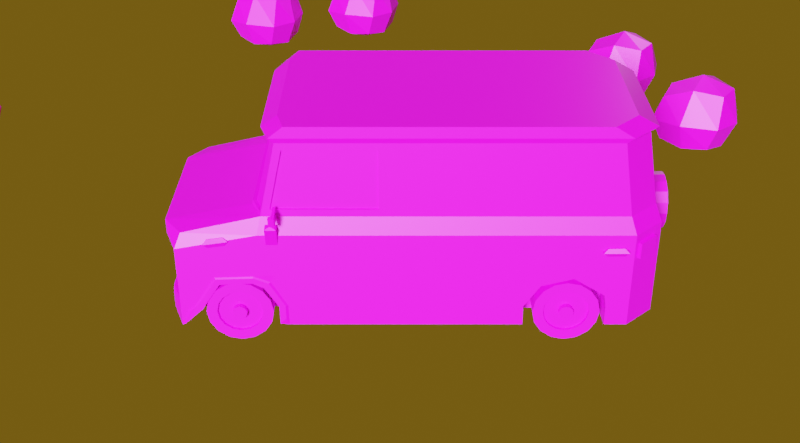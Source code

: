 # Source: onward.blend  (saved by Blender 2.82.7; exported with 4.5.12 LTS)
import bpy
from mathutils import Matrix  # noqa: F401  (used for matrix-valued properties, if any)

bpy.ops.wm.read_factory_settings(use_empty=True)
scene = bpy.context.scene
scene.name = 'Scene'

# ---- collections
col_collection = bpy.data.collections.new('Collection'); scene.collection.children.link(col_collection)
col_reference = bpy.data.collections.new('Reference'); scene.collection.children.link(col_reference)
col_reference.hide_render = True

# ---- images (referenced by path relative to the original .blend; pixels are not part of the script)
import os
ASSET_DIR = os.environ.get("B2B_ASSET_DIR", "")  # directory of the original .blend (textures are referenced by path, not embedded)
HERE = os.path.dirname(os.path.abspath(__file__))  # packed textures are extracted next to this script under _unpacked/

def load_image(name, relpath, width, height, colorspace="sRGB"):
    """Load a texture the original file referenced (path relative to the .blend, or extracted next to this script)."""
    p = next((c for c in (os.path.join(HERE, relpath), os.path.join(ASSET_DIR, relpath)) if relpath and os.path.exists(c)), "")
    if p:
        img = bpy.data.images.load(p, check_existing=True)
        img.name = name
    else:  # same state as the original file: an image datablock whose file is absent (Cycles renders it pink)
        img = bpy.data.images.new(name, width, height)
        img.source = "FILE"
        img.filepath = "//" + (relpath or name)
    img.colorspace_settings.name = colorspace
    return img
img_na16_4x4_png = load_image('na16-4x4.png', 'na16-4x4.png', 1024, 1024, 'sRGB')
img_ref_png = load_image('ref.png', 'ref.png', 1024, 1024, 'sRGB')

# ---- materials (node trees are filled in below, after node groups)
mat_material_van = bpy.data.materials.new('Material.Van')
mat_material_reference = bpy.data.materials.new('Material.Reference')

# ---- material node trees
mat_material_van.use_nodes = True; mat_material_van.node_tree.nodes.clear()
_N = mat_material_van.node_tree.nodes; _L = mat_material_van.node_tree.links
n0 = _N.new('ShaderNodeOutputMaterial'); n0.name = 'Material Output'; n0.location = (300, 300)
n1 = _N.new('ShaderNodeBsdfPrincipled'); n1.name = 'Principled BSDF'; n1.location = (10, 300)
n1.distribution = 'GGX'
n1.subsurface_method = 'BURLEY'
n1.inputs[3].default_value = 1.45
n1.inputs[27].default_value = (0.0, 0.0, 0.0, 1.0)
n1.inputs[28].default_value = 1.0
n2 = _N.new('ShaderNodeTexImage'); n2.name = 'Image Texture'; n2.location = (-412, 255)
n2.image = img_na16_4x4_png
_L.new(n1.outputs[0], n0.inputs[0])
_L.new(n2.outputs[0], n1.inputs[0])
n0.is_active_output = True
mat_material_reference.use_nodes = True; mat_material_reference.node_tree.nodes.clear()
_N = mat_material_reference.node_tree.nodes; _L = mat_material_reference.node_tree.links
n0 = _N.new('ShaderNodeOutputMaterial'); n0.name = 'Material Output'; n0.location = (300, 300)
n1 = _N.new('ShaderNodeBsdfPrincipled'); n1.name = 'Principled BSDF'; n1.location = (10, 300)
n1.distribution = 'GGX'
n1.subsurface_method = 'BURLEY'
n1.inputs[3].default_value = 1.45
n1.inputs[4].default_value = 0.2773
n1.inputs[27].default_value = (0.0, 0.0, 0.0, 1.0)
n1.inputs[28].default_value = 1.0
n2 = _N.new('ShaderNodeTexImage'); n2.name = 'Image Texture'; n2.location = (-472, 309)
n2.image = img_ref_png
_L.new(n1.outputs[0], n0.inputs[0])
_L.new(n2.outputs[0], n1.inputs[0])
n0.is_active_output = True

# ---- world
world_world = bpy.data.worlds.new('World'); scene.world = world_world
world_world.use_nodes = True; world_world.node_tree.nodes.clear()
_N = world_world.node_tree.nodes; _L = world_world.node_tree.links
n0 = _N.new('ShaderNodeOutputWorld'); n0.name = 'World Output'; n0.location = (300, 300)
n1 = _N.new('ShaderNodeBackground'); n1.name = 'Background'; n1.location = (10, 300)
n1.inputs[0].default_value = (0.1473, 0.08638, 0.006148, 1.0)
_L.new(n1.outputs[0], n0.inputs[0])
n0.is_active_output = True
world_world.color = (0.05088, 0.05088, 0.05088)
world_world.use_sun_shadow = False
world_world.sun_shadow_jitter_overblur = 0.0

# ---- cameras
cam_camera = bpy.data.cameras.new('Camera')
cam_camera.clip_end = 100.0
cam_camera.ortho_scale = 7.314

# ---- lights
light_light = bpy.data.lights.new('Light', 'SUN')
light_light.transmission_factor = 0.0
light_light.angle = 0.1993
light_light.shadow_soft_size = 0.1
light_light.shadow_cascade_max_distance = 1000.0
light_point = bpy.data.lights.new('Point', 'POINT')
light_point.transmission_factor = 0.0
light_point.energy = 500.0
light_point.shadow_soft_size = 0.25
light_point.shadow_maximum_resolution = 0.006
light_point.use_absolute_resolution = True

# ---- meshes
me_cube_001 = bpy.data.meshes.new('Cube.001')
me_cube_001.from_pydata([(1.6, 0.1098, -3.493), (1.441, -0.01571, -0.4585), (1.6, 5.559, -3.598), (1.5, 5.267, -0.3977), (0.0, 6.026, -3.598), (0.0, 5.699, -0.3977), (0.0, -0.4038, -3.598), (0.0, -0.1155, -0.3977), (1.5, 5.467, -1.648), (1.441, -0.2654, -1.587), (0.0, -0.4236, -1.648), (0.0, 5.921, -1.648), (1.6, 1.578, -3.493), (1.5, 1.571, -0.5205), (1.528, 0.1692, -0.1198), (0.0, 1.739, -3.598), (1.5, 1.571, -1.525), (1.6, -1.516, -3.333), (0.0, -1.823, -3.598), (1.5, -1.521, -1.936), (0.0, -1.823, -1.936), (1.6, 5.559, -1.932), (1.6, -0.32, -1.932), (0.0, 6.026, -1.932), (1.6, 1.682, -1.932), (0.0, -1.823, -2.178), (1.528, -0.0669, -0.309), (1.528, 5.377, -0.309), (0.0, 5.822, -0.309), (0.0, -0.2115, -0.309), (1.528, 1.67, -0.309), (1.6, 5.559, -3.255), (1.528, 5.076, -0.1198), (0.0, 5.488, -0.1198), (0.0, 0.05014, -0.1198), (1.528, 1.734, -0.1198), (0.0, 1.785, -0.1198), (1.6, 0.1074, -3.236), (0.0, 6.026, -3.255), (1.6, 1.682, -3.255), (0.0, -1.823, -3.305), (1.6, -1.62, -2.178), (1.081, 5.699, -0.3977), (1.081, -0.01726, -3.598), (1.169, 6.026, -3.598), (1.083, -0.1295, -0.4589), (1.078, -0.4098, -1.586), (1.081, 5.921, -1.648), (1.081, 1.739, -3.598), (1.081, -1.823, -3.598), (1.081, -1.823, -1.936), (1.081, -1.823, -2.178), (1.169, 6.026, -1.932), (1.101, 5.822, -0.309), (1.101, -0.2115, -0.309), (1.101, 5.488, -0.1198), (1.101, 0.05014, -0.1198), (1.101, 1.785, -0.1198), (1.169, 6.026, -3.255), (1.081, -1.823, -3.305), (1.081, -0.1155, -0.3977), (1.5, 0.1182, -0.5205), (0.0, -0.1305, -0.4586), (1.5, -0.1052, -1.525), (0.0, -0.4086, -1.587), (1.081, -0.4236, -1.648), (0.0, -0.07158, -0.4728), (0.0, -0.3496, -1.601), (1.072, -0.07053, -0.4731), (1.068, -0.3508, -1.601), (1.431, 0.04325, -0.4727), (1.43, -0.2064, -1.601), (1.5, 1.693, -0.3977), (1.5, 0.0197, -0.3977), (1.5, -0.2583, -1.648), (1.5, 1.693, -1.648), (1.464, 1.571, -0.5205), (1.464, 0.1182, -0.5205), (1.464, -0.1052, -1.525), (1.464, 1.571, -1.525), (1.164, -0.1297, -3.345), (1.604, -0.3008, -3.345), (1.164, -0.1709, -3.552), (1.604, -0.3289, -3.486), (1.164, -0.288, -3.727), (1.604, -0.4089, -3.606), (1.164, -0.4632, -3.844), (1.604, -0.5287, -3.686), (1.164, -0.6699, -3.885), (1.604, -0.6699, -3.714), (1.164, -0.8766, -3.844), (1.604, -0.8112, -3.686), (1.164, -1.052, -3.727), (1.604, -0.931, -3.606), (1.164, -1.169, -3.552), (1.604, -1.011, -3.486), (1.164, -1.21, -3.345), (1.604, -1.039, -3.345), (1.164, -1.169, -3.138), (1.604, -1.011, -3.204), (1.164, -1.052, -2.963), (1.604, -0.931, -3.084), (1.164, -0.8766, -2.846), (1.604, -0.8112, -3.004), (1.164, -0.6699, -2.805), (1.604, -0.6699, -2.976), (1.164, -0.4632, -2.846), (1.604, -0.5287, -3.004), (1.164, -0.288, -2.963), (1.604, -0.4089, -3.084), (1.164, -0.1709, -3.138), (1.604, -0.3289, -3.204), (1.604, -0.1709, -3.552), (1.604, -0.1297, -3.345), (1.604, -0.288, -3.727), (1.604, -0.4632, -3.844), (1.604, -0.6699, -3.885), (1.604, -0.8766, -3.844), (1.604, -1.052, -3.727), (1.604, -1.169, -3.552), (1.604, -1.21, -3.345), (1.604, -1.169, -3.138), (1.604, -1.052, -2.963), (1.604, -0.8766, -2.846), (1.604, -0.6699, -2.805), (1.604, -0.4632, -2.846), (1.604, -0.288, -2.963), (1.604, -0.1709, -3.138), (1.604, -0.3009, -3.498), (1.604, -0.2705, -3.345), (1.604, -0.3875, -3.628), (1.604, -0.5171, -3.714), (1.604, -0.6699, -3.745), (1.604, -0.8228, -3.714), (1.604, -0.9524, -3.628), (1.604, -1.039, -3.498), (1.604, -1.069, -3.345), (1.604, -1.039, -3.192), (1.604, -0.9524, -3.063), (1.604, -0.8228, -2.976), (1.604, -0.6699, -2.946), (1.604, -0.5171, -2.976), (1.604, -0.3875, -3.063), (1.604, -0.3009, -3.192), (1.552, -0.5624, -3.39), (1.552, -0.5535, -3.345), (1.552, -0.5876, -3.427), (1.552, -0.6254, -3.453), (1.552, -0.6699, -3.461), (1.552, -0.7145, -3.453), (1.552, -0.7522, -3.427), (1.552, -0.7775, -3.39), (1.552, -0.7863, -3.345), (1.552, -0.7775, -3.301), (1.552, -0.7522, -3.263), (1.552, -0.7145, -3.238), (1.552, -0.6699, -3.229), (1.552, -0.6254, -3.238), (1.552, -0.5876, -3.263), (1.552, -0.5624, -3.301), (1.552, -0.3289, -3.486), (1.552, -0.3008, -3.345), (1.552, -0.4089, -3.606), (1.552, -0.5287, -3.686), (1.552, -0.6699, -3.714), (1.552, -0.8112, -3.686), (1.552, -0.931, -3.606), (1.552, -1.011, -3.486), (1.552, -1.039, -3.345), (1.552, -1.011, -3.204), (1.552, -0.931, -3.084), (1.552, -0.8112, -3.004), (1.552, -0.6699, -2.976), (1.552, -0.5287, -3.004), (1.552, -0.4089, -3.084), (1.552, -0.3289, -3.204), (1.646, -0.5624, -3.39), (1.646, -0.5535, -3.345), (1.646, -0.5876, -3.427), (1.646, -0.6254, -3.453), (1.646, -0.6699, -3.461), (1.646, -0.7145, -3.453), (1.646, -0.7522, -3.427), (1.646, -0.7775, -3.39), (1.646, -0.7863, -3.345), (1.646, -0.7775, -3.301), (1.646, -0.7522, -3.263), (1.646, -0.7145, -3.238), (1.646, -0.6699, -3.229), (1.646, -0.6254, -3.238), (1.646, -0.5876, -3.263), (1.646, -0.5624, -3.301), (1.646, 4.67, -3.301), (1.646, 4.645, -3.263), (1.646, 4.607, -3.238), (1.646, 4.563, -3.229), (1.646, 4.518, -3.238), (1.646, 4.48, -3.263), (1.646, 4.455, -3.301), (1.646, 4.446, -3.345), (1.646, 4.455, -3.39), (1.646, 4.48, -3.427), (1.646, 4.518, -3.453), (1.646, 4.563, -3.461), (1.646, 4.607, -3.453), (1.646, 4.645, -3.427), (1.646, 4.679, -3.345), (1.646, 4.67, -3.39), (1.552, 4.904, -3.204), (1.552, 4.824, -3.084), (1.552, 4.704, -3.004), (1.552, 4.563, -2.976), (1.552, 4.421, -3.004), (1.552, 4.302, -3.084), (1.552, 4.222, -3.204), (1.552, 4.194, -3.345), (1.552, 4.222, -3.486), (1.552, 4.302, -3.606), (1.552, 4.421, -3.686), (1.552, 4.563, -3.714), (1.552, 4.704, -3.686), (1.552, 4.824, -3.606), (1.552, 4.932, -3.345), (1.552, 4.904, -3.486), (1.552, 4.67, -3.301), (1.552, 4.645, -3.263), (1.552, 4.607, -3.238), (1.552, 4.563, -3.229), (1.552, 4.518, -3.238), (1.552, 4.48, -3.263), (1.552, 4.455, -3.301), (1.552, 4.446, -3.345), (1.552, 4.455, -3.39), (1.552, 4.48, -3.427), (1.552, 4.518, -3.453), (1.552, 4.563, -3.461), (1.552, 4.607, -3.453), (1.552, 4.645, -3.427), (1.552, 4.679, -3.345), (1.552, 4.67, -3.39), (1.604, 4.932, -3.192), (1.604, 4.845, -3.063), (1.604, 4.716, -2.976), (1.604, 4.563, -2.946), (1.604, 4.41, -2.976), (1.604, 4.28, -3.063), (1.604, 4.194, -3.192), (1.604, 4.163, -3.345), (1.604, 4.194, -3.498), (1.604, 4.28, -3.628), (1.604, 4.41, -3.714), (1.604, 4.563, -3.745), (1.604, 4.716, -3.714), (1.604, 4.845, -3.628), (1.604, 4.962, -3.345), (1.604, 4.932, -3.498), (1.604, 5.062, -3.138), (1.604, 4.945, -2.963), (1.604, 4.769, -2.846), (1.604, 4.563, -2.805), (1.604, 4.356, -2.846), (1.604, 4.181, -2.963), (1.604, 4.064, -3.138), (1.604, 4.023, -3.345), (1.604, 4.064, -3.552), (1.604, 4.181, -3.727), (1.604, 4.356, -3.844), (1.604, 4.563, -3.885), (1.604, 4.769, -3.844), (1.604, 4.945, -3.727), (1.604, 5.103, -3.345), (1.604, 5.062, -3.552), (1.604, 4.904, -3.204), (1.164, 5.062, -3.138), (1.604, 4.824, -3.084), (1.164, 4.945, -2.963), (1.604, 4.704, -3.004), (1.164, 4.769, -2.846), (1.604, 4.563, -2.976), (1.164, 4.563, -2.805), (1.604, 4.421, -3.004), (1.164, 4.356, -2.846), (1.604, 4.302, -3.084), (1.164, 4.181, -2.963), (1.604, 4.222, -3.204), (1.164, 4.064, -3.138), (1.604, 4.194, -3.345), (1.164, 4.023, -3.345), (1.604, 4.222, -3.486), (1.164, 4.064, -3.552), (1.604, 4.302, -3.606), (1.164, 4.181, -3.727), (1.604, 4.421, -3.686), (1.164, 4.356, -3.844), (1.604, 4.563, -3.714), (1.164, 4.563, -3.885), (1.604, 4.704, -3.686), (1.164, 4.769, -3.844), (1.604, 4.824, -3.606), (1.164, 4.945, -3.727), (1.604, 4.904, -3.486), (1.164, 5.062, -3.552), (1.604, 4.932, -3.345), (1.164, 5.103, -3.345), (1.601, -1.302, -3.3), (1.6, -0.09465, -2.661), (1.6, -1.038, -2.703), (1.6, 5.192, -3.598), (1.078, 0.002945, -3.255), (1.081, -1.62, -3.598), (1.078, -1.334, -3.293), (1.078, -0.2359, -2.724), (1.078, -0.9502, -2.753), (1.6, 5.191, -3.255), (1.6, 4.653, -2.73), (1.6, 5.157, -3.042), (1.6, 3.874, -3.598), (1.6, 3.87, -3.255), (1.6, 4.133, -2.867), (1.151, 5.172, -3.598), (1.123, 3.794, -3.598), (1.093, 5.191, -3.255), (1.093, 4.653, -2.73), (1.093, 5.157, -3.042), (1.093, 3.87, -3.255), (1.093, 4.133, -2.867), (1.6, 0.002945, -3.255), (1.6, 0.1144, -3.598), (1.6, 1.682, -3.598), (1.6, 1.682, -3.255), (1.6, -1.62, -3.305), (1.6, -1.62, -3.598), (1.6, 1.682, -1.932), (1.6, -0.32, -1.932), (1.6, -1.62, -2.178), (1.6, -0.2392, -2.873), (1.599, -1.394, -3.248), (1.6, -0.9845, -2.808), (1.6, -0.4307, -2.781), (1.6, -0.4172, -2.682), (1.596, -0.1524, -2.79), (1.624, -0.02945, -3.571), (1.624, -0.0325, -3.247), (1.624, -0.2611, -2.887), (1.625, -1.265, -3.29), (1.624, -0.965, -2.826), (1.624, -0.442, -2.8), (1.624, -1.565, -3.571), (1.624, 0.06614, -3.23), (1.624, 0.06842, -3.472), (1.623, -1.351, -3.241), (1.624, -1.015, -2.726), (1.624, -1.466, -3.321), (1.621, -0.1791, -2.808), (1.624, -0.4292, -2.707), (1.504, -1.089, -2.166), (1.481, -1.109, -2.031), (1.503, -0.8289, -2.128), (1.481, -0.8486, -1.993), (1.613, -1.091, -2.148), (1.59, -1.111, -2.013), (1.612, -0.8312, -2.11), (1.59, -0.8509, -1.975), (1.493, -1.192, -2.112), (1.492, -0.7453, -2.046), (1.641, -0.7708, -2.026), (1.642, -1.173, -2.084), (1.527, 5.138, -2.291), (1.523, 5.135, -2.153), (1.534, 5.401, -2.285), (1.531, 5.398, -2.147), (1.637, 5.135, -2.288), (1.634, 5.132, -2.15), (1.644, 5.398, -2.283), (1.641, 5.395, -2.144), (1.523, 5.042, -2.224), (1.535, 5.494, -2.214), (1.685, 5.467, -2.211), (1.674, 5.061, -2.22), (1.044, 5.677, -2.363), (1.044, 5.677, -2.092), (1.328, 5.941, -2.363), (1.328, 5.941, -2.092), (1.308, 5.393, -2.363), (1.308, 5.393, -2.092), (1.592, 5.657, -2.363), (1.592, 5.657, -2.092), (1.509, -1.62, -2.266), (0.0, -1.823, -2.178), (1.509, -1.62, -3.218), (0.0, -1.823, -3.305), (0.0, -1.823, -2.266), (0.0, -1.6, -2.266), (0.0, -1.823, -3.218), (0.0, -1.6, -3.218), (1.509, -1.414, -2.266), (1.509, -1.414, -3.218), (1.081, -1.823, -2.178), (1.081, -1.823, -3.305), (1.017, -1.823, -2.266), (1.017, -1.823, -3.218), (1.017, -1.6, -2.266), (1.017, -1.6, -3.218), (1.6, -1.62, -3.305), (1.6, -1.62, -2.178), (1.6, -1.62, -2.492), (1.6, -1.62, -2.629), (1.6, -1.62, -2.923), (1.6, -1.62, -3.061), (1.509, -1.62, -2.545), (1.509, -1.62, -2.647), (1.509, -1.62, -2.906), (1.509, -1.62, -3.008), (0.0, -1.6, -2.545), (0.0, -1.6, -2.647), (0.0, -1.6, -2.906), (0.0, -1.6, -3.008), (1.509, -1.414, -2.545), (1.509, -1.414, -2.647), (1.509, -1.414, -2.906), (1.509, -1.414, -3.008), (1.017, -1.6, -2.545), (1.017, -1.6, -2.647), (1.017, -1.6, -2.906), (1.017, -1.6, -3.008), (1.501, -1.61, -2.292), (1.501, -1.61, -2.595), (0.0, -1.742, -2.546), (1.501, -1.61, -2.861), (1.066, -1.664, -2.596), (0.0, -1.742, -2.648), (0.9561, -1.742, -2.546), (0.9561, -1.742, -2.648), (1.448, -1.498, -2.887), (1.44, -1.582, -2.862), (1.448, -1.498, -2.267), (1.44, -1.582, -2.293), (1.005, -1.684, -2.597), (0.0, -1.728, -2.906), (0.0, -1.728, -3.008), (1.033, -1.728, -2.906), (1.033, -1.728, -3.008), (1.417, -0.1863, -2.078), (1.569, -0.1863, -1.76), (1.417, -0.002717, -2.078), (1.569, -0.002717, -1.76), (1.599, -0.1863, -2.105), (1.702, -0.1863, -1.787), (1.599, -0.002717, -2.105), (1.702, -0.002717, -1.787), (1.619, -0.125, -1.738), (1.619, -0.06393, -1.738), (1.664, -0.06393, -1.747), (1.664, -0.125, -1.747), (1.652, -0.125, -1.576), (1.652, -0.06393, -1.576), (1.696, -0.06393, -1.585), (1.696, -0.125, -1.585), (1.657, -0.06393, -1.551), (1.702, -0.06393, -1.56), (1.517, -0.05445, -1.622), (1.803, -0.05445, -1.679), (1.551, -0.05445, -1.457), (1.836, -0.05445, -1.514), (1.524, -0.008745, -1.614), (1.799, -0.008745, -1.669), (1.554, -0.008745, -1.467), (1.829, -0.008745, -1.523), (1.507, -0.008745, -1.625), (1.811, -0.008745, -1.686), (1.543, -0.008745, -1.45), (1.846, -0.008745, -1.511), (1.524, -0.03799, -1.614), (1.799, -0.03799, -1.669), (1.554, -0.03799, -1.467), (1.829, -0.03799, -1.523)], [], [(47, 42, 3, 8), (13, 61, 77, 76), (48, 328, 327, 43), (72, 3, 27, 30), (45, 62, 66, 68), (333, 74, 19, 334), (332, 75, 74, 333), (52, 47, 8, 21), (21, 8, 75, 332), (42, 5, 28, 53), (44, 2, 307, 319), (8, 3, 72, 75), (51, 50, 20, 25), (65, 10, 20, 50), (314, 318, 325, 322), (58, 52, 21, 31), (39, 24, 22, 305, 37), (54, 26, 14, 56), (30, 27, 32, 35), (60, 73, 26, 54), (73, 72, 30, 26), (57, 36, 34, 56), (55, 33, 36, 57), (53, 28, 33, 55), (26, 30, 35, 14), (12, 39, 37, 0), (44, 58, 31, 2), (2, 31, 313, 307), (49, 59, 40, 18), (331, 330, 59, 49), (4, 38, 58, 44), (27, 53, 55, 32), (32, 55, 57, 35), (35, 57, 56, 14), (7, 60, 54, 29), (29, 54, 56, 34), (38, 23, 52, 58), (74, 65, 50, 19), (6, 43, 309, 18), (334, 19, 50, 51), (4, 44, 319, 320, 48, 15), (3, 42, 53, 27), (23, 11, 47, 52), (64, 46, 69, 67), (15, 48, 43, 6), (11, 5, 42, 47), (62, 45, 60, 7), (1, 9, 74, 73), (46, 64, 10, 65), (45, 1, 73, 60), (9, 46, 65, 74), (69, 68, 66, 67), (71, 70, 68, 69), (1, 45, 68, 70), (9, 1, 70, 71), (46, 9, 71, 69), (61, 13, 72, 73), (63, 61, 73, 74), (16, 63, 74, 75), (13, 16, 75, 72), (79, 76, 77, 78), (16, 13, 76, 79), (61, 63, 78, 77), (63, 16, 79, 78), (80, 113, 112, 82), (82, 112, 114, 84), (84, 114, 115, 86), (86, 115, 116, 88), (88, 116, 117, 90), (90, 117, 118, 92), (92, 118, 119, 94), (94, 119, 120, 96), (96, 120, 121, 98), (98, 121, 122, 100), (100, 122, 123, 102), (102, 123, 124, 104), (104, 124, 125, 106), (106, 125, 126, 108), (111, 109, 174, 175), (108, 126, 127, 110), (110, 127, 113, 80), (80, 82, 84, 86, 88, 90, 92, 94, 96, 98, 100, 102, 104, 106, 108, 110), (129, 128, 112, 113), (128, 130, 114, 112), (130, 131, 115, 114), (131, 132, 116, 115), (132, 133, 117, 116), (133, 134, 118, 117), (134, 135, 119, 118), (135, 136, 120, 119), (136, 137, 121, 120), (137, 138, 122, 121), (138, 139, 123, 122), (139, 140, 124, 123), (140, 141, 125, 124), (141, 142, 126, 125), (142, 143, 127, 126), (143, 129, 113, 127), (81, 83, 128, 129), (83, 85, 130, 128), (85, 87, 131, 130), (87, 89, 132, 131), (89, 91, 133, 132), (91, 93, 134, 133), (93, 95, 135, 134), (95, 97, 136, 135), (97, 99, 137, 136), (99, 101, 138, 137), (101, 103, 139, 138), (103, 105, 140, 139), (105, 107, 141, 140), (107, 109, 142, 141), (109, 111, 143, 142), (111, 81, 129, 143), (154, 153, 185, 186), (97, 95, 167, 168), (83, 81, 161, 160), (81, 111, 175, 161), (99, 97, 168, 169), (85, 83, 160, 162), (101, 99, 169, 170), (87, 85, 162, 163), (103, 101, 170, 171), (89, 87, 163, 164), (105, 103, 171, 172), (91, 89, 164, 165), (107, 105, 172, 173), (93, 91, 165, 166), (109, 107, 173, 174), (95, 93, 166, 167), (145, 144, 160, 161), (144, 146, 162, 160), (146, 147, 163, 162), (147, 148, 164, 163), (148, 149, 165, 164), (149, 150, 166, 165), (150, 151, 167, 166), (151, 152, 168, 167), (152, 153, 169, 168), (153, 154, 170, 169), (154, 155, 171, 170), (155, 156, 172, 171), (156, 157, 173, 172), (157, 158, 174, 173), (158, 159, 175, 174), (159, 145, 161, 175), (176, 177, 191, 190, 189, 188, 187, 186, 185, 184, 183, 182, 181, 180, 179, 178), (147, 146, 178, 179), (155, 154, 186, 187), (148, 147, 179, 180), (156, 155, 187, 188), (149, 148, 180, 181), (157, 156, 188, 189), (150, 149, 181, 182), (158, 157, 189, 190), (151, 150, 182, 183), (159, 158, 190, 191), (152, 151, 183, 184), (144, 145, 177, 176), (145, 159, 191, 177), (153, 152, 184, 185), (146, 144, 176, 178), (237, 239, 207, 205), (230, 231, 199, 198), (238, 224, 192, 206), (239, 238, 206, 207), (231, 232, 200, 199), (224, 225, 193, 192), (232, 233, 201, 200), (225, 226, 194, 193), (233, 234, 202, 201), (226, 227, 195, 194), (234, 235, 203, 202), (227, 228, 196, 195), (235, 236, 204, 203), (228, 229, 197, 196), (236, 237, 205, 204), (207, 206, 192, 193, 194, 195, 196, 197, 198, 199, 200, 201, 202, 203, 204, 205), (224, 238, 222, 208), (225, 224, 208, 209), (226, 225, 209, 210), (227, 226, 210, 211), (228, 227, 211, 212), (229, 228, 212, 213), (230, 229, 213, 214), (231, 230, 214, 215), (232, 231, 215, 216), (233, 232, 216, 217), (234, 233, 217, 218), (235, 234, 218, 219), (236, 235, 219, 220), (237, 236, 220, 221), (239, 237, 221, 223), (238, 239, 223, 222), (288, 290, 217, 216), (274, 276, 210, 209), (290, 292, 218, 217), (276, 278, 211, 210), (292, 294, 219, 218), (278, 280, 212, 211), (294, 296, 220, 219), (280, 282, 213, 212), (296, 298, 221, 220), (282, 284, 214, 213), (298, 300, 223, 221), (284, 286, 215, 214), (302, 272, 208, 222), (300, 302, 222, 223), (286, 288, 216, 215), (229, 230, 198, 197), (272, 302, 254, 240), (274, 272, 240, 241), (276, 274, 241, 242), (278, 276, 242, 243), (280, 278, 243, 244), (282, 280, 244, 245), (284, 282, 245, 246), (286, 284, 246, 247), (288, 286, 247, 248), (290, 288, 248, 249), (292, 290, 249, 250), (294, 292, 250, 251), (296, 294, 251, 252), (298, 296, 252, 253), (300, 298, 253, 255), (302, 300, 255, 254), (240, 254, 270, 256), (241, 240, 256, 257), (242, 241, 257, 258), (243, 242, 258, 259), (244, 243, 259, 260), (245, 244, 260, 261), (246, 245, 261, 262), (247, 246, 262, 263), (248, 247, 263, 264), (249, 248, 264, 265), (250, 249, 265, 266), (251, 250, 266, 267), (252, 251, 267, 268), (253, 252, 268, 269), (255, 253, 269, 271), (254, 255, 271, 270), (303, 301, 299, 297, 295, 293, 291, 289, 287, 285, 283, 281, 279, 277, 275, 273), (273, 256, 270, 303), (275, 257, 256, 273), (272, 274, 209, 208), (277, 258, 257, 275), (279, 259, 258, 277), (281, 260, 259, 279), (283, 261, 260, 281), (285, 262, 261, 283), (287, 263, 262, 285), (289, 264, 263, 287), (291, 265, 264, 289), (293, 266, 265, 291), (295, 267, 266, 293), (297, 268, 267, 295), (299, 269, 268, 297), (301, 271, 269, 299), (303, 270, 271, 301), (336, 41, 17), (49, 309, 331), (18, 309, 49), (311, 312, 310, 308), (310, 309, 43, 308), (315, 21, 314), (31, 21, 315, 313), (318, 317, 324, 325), (317, 318, 314, 21, 332, 329), (316, 317, 329, 328), (315, 314, 322, 323), (320, 316, 328, 48), (313, 315, 323, 321), (317, 316, 320, 324), (313, 321, 319, 307), (321, 323, 322, 325, 324), (320, 319, 321, 324), (37, 340, 353, 348), (12, 0, 327, 328), (17, 330, 331), (339, 306, 351, 354), (328, 329, 39, 12), (306, 336, 350, 351), (337, 338, 346, 345), (17, 331, 347, 352), (330, 17, 41, 334), (41, 336, 306), (333, 334, 41, 306, 339, 305, 22), (0, 37, 348, 349), (305, 339, 340), (37, 305, 340), (349, 348, 342, 341), (343, 342, 348, 353), (351, 350, 344, 345), (354, 351, 345, 346), (350, 352, 347, 344), (353, 354, 346, 343), (304, 337, 345, 344), (338, 335, 343, 346), (336, 17, 352, 350), (340, 339, 354, 353), (331, 304, 344, 347), (327, 0, 349, 341), (326, 327, 341, 342), (335, 326, 342, 343), (308, 311, 343, 342), (43, 308, 342, 341), (43, 341, 327), (311, 346, 343), (312, 311, 346, 345), (310, 312, 345, 344), (310, 344, 347, 309), (309, 347, 331), (364, 358, 362, 365), (365, 362, 360, 366), (366, 360, 356, 363), (357, 361, 359, 355), (362, 358, 356, 360), (359, 366, 363, 355), (361, 365, 366, 359), (357, 364, 365, 361), (376, 370, 374, 377), (377, 374, 372, 378), (378, 372, 368, 375), (369, 373, 371, 367), (374, 370, 368, 372), (371, 378, 375, 367), (373, 377, 378, 371), (369, 376, 377, 373), (379, 380, 382, 381), (381, 382, 386, 385), (385, 386, 384, 383), (383, 384, 380, 379), (381, 385, 383, 379), (386, 382, 380, 384), (400, 389, 396, 402), (399, 387, 404, 397), (412, 389, 403, 408), (421, 401, 392, 413), (400, 393, 390, 398), (409, 387, 395, 417), (399, 391, 392, 401), (387, 399, 401, 395), (389, 400, 398, 403), (421, 413, 427, 431), (391, 399, 397, 388), (393, 400, 402, 394), (396, 420, 424, 402), (416, 424, 441, 439), (401, 421, 395), (418, 417, 426), (389, 412, 420, 396), (412, 411, 440, 441), (411, 410, 418, 419), (410, 409, 417, 418), (402, 424, 416, 394), (419, 423, 440, 411), (423, 422, 414, 415), (429, 425, 436, 437), (387, 409, 405, 404), (409, 410, 406, 405), (410, 411, 407, 406), (411, 412, 408, 407), (423, 419, 422), (422, 419, 433, 432), (426, 425, 429), (435, 431, 437, 436), (428, 426, 429), (419, 418, 426, 428), (417, 395, 425, 426), (414, 422, 432, 430), (432, 431, 427, 430), (432, 433, 434, 437), (431, 432, 437), (428, 429, 437, 434), (425, 395, 435, 436), (395, 421, 431, 435), (419, 428, 434, 433), (441, 440, 438, 439), (420, 419, 411, 412), (424, 420, 412, 441), (423, 415, 438, 440), (453, 452, 456, 457), (444, 445, 449, 448), (448, 449, 447, 446), (446, 447, 443, 442), (444, 448, 446, 442), (449, 445, 451, 452), (447, 449, 452, 453), (445, 443, 450, 451), (443, 447, 453, 450), (456, 459, 457), (451, 450, 454, 455), (450, 453, 457, 454), (452, 451, 455, 456), (457, 459, 458, 454), (458, 459, 463, 462), (455, 454, 458), (460, 462, 470, 468), (456, 455, 460, 461), (459, 456, 461, 463), (455, 458, 462, 460), (466, 467, 475, 474), (461, 460, 468, 469), (463, 461, 469, 471), (462, 463, 471, 470), (464, 465, 469, 468), (467, 466, 470, 471), (466, 464, 468, 470), (465, 467, 471, 469), (473, 472, 474, 475), (464, 466, 474, 472), (465, 464, 472, 473), (467, 465, 473, 475)])
_uv = me_cube_001.uv_layers.new(name='UVMap')
_uv.uv.foreach_set('vector', [0.3378, 0.8535, 0.3379, 0.8535, 0.3379, 0.8536, 0.3378, 0.8536, 0.3378, 0.8535, 0.3379, 0.8535, 0.3379, 0.8536, 0.3378, 0.8536, 0.3378, 0.8535, 0.3379, 0.8535, 0.3379, 0.8536, 0.3378, 0.8536, 0.3378, 0.8535, 0.3379, 0.8535, 0.3379, 0.8536, 0.3378, 0.8536, 0.3378, 0.8535, 0.3379, 0.8535, 0.3379, 0.8536, 0.3378, 0.8536, 0.3378, 0.8535, 0.3379, 0.8535, 0.3379, 0.8536, 0.3378, 0.8536, 0.3378, 0.8535, 0.3379, 0.8535, 0.3379, 0.8536, 0.3378, 0.8536, 0.3378, 0.8535, 0.3379, 0.8535, 0.3379, 0.8536, 0.3378, 0.8536, 0.3378, 0.8535, 0.3379, 0.8535, 0.3379, 0.8536, 0.3378, 0.8536, 0.3378, 0.8535, 0.3379, 0.8535, 0.3379, 0.8536, 0.3378, 0.8536, 0.3378, 0.8535, 0.3379, 0.8535, 0.3379, 0.8536, 0.3378, 0.8536, 0.3378, 0.8535, 0.3379, 0.8535, 0.3379, 0.8536, 0.3378, 0.8536, 0.3378, 0.8535, 0.3379, 0.8535, 0.3379, 0.8536, 0.3378, 0.8536, 0.3378, 0.8535, 0.3379, 0.8535, 0.3379, 0.8536, 0.3378, 0.8536, 0.3378, 0.8535, 0.3379, 0.8535, 0.3379, 0.8536, 0.3378, 0.8536, 0.3378, 0.8535, 0.3379, 0.8535, 0.3379, 0.8536, 0.3378, 0.8536, 0.3379, 0.8536, 0.3379, 0.8535, 0.3379, 0.8535, 0.3379, 0.8535, 0.3378, 0.8535, 0.3378, 0.8535, 0.3379, 0.8535, 0.3379, 0.8536, 0.3378, 0.8536, 0.3378, 0.8535, 0.3379, 0.8535, 0.3379, 0.8536, 0.3378, 0.8536, 0.3378, 0.8535, 0.3379, 0.8535, 0.3379, 0.8536, 0.3378, 0.8536, 0.3378, 0.8535, 0.3379, 0.8535, 0.3379, 0.8536, 0.3378, 0.8536, 0.3378, 0.8535, 0.3379, 0.8535, 0.3379, 0.8536, 0.3378, 0.8536, 0.3378, 0.8535, 0.3379, 0.8535, 0.3379, 0.8536, 0.3378, 0.8536, 0.3378, 0.8535, 0.3379, 0.8535, 0.3379, 0.8536, 0.3378, 0.8536, 0.3378, 0.8535, 0.3379, 0.8535, 0.3379, 0.8536, 0.3378, 0.8536, 0.3378, 0.8535, 0.3379, 0.8535, 0.3379, 0.8536, 0.3378, 0.8536, 0.3378, 0.8535, 0.3379, 0.8535, 0.3379, 0.8536, 0.3378, 0.8536, 0.3378, 0.8535, 0.3379, 0.8535, 0.3379, 0.8536, 0.3378, 0.8536, 0.3378, 0.8535, 0.3379, 0.8535, 0.3379, 0.8536, 0.3378, 0.8536, 0.3378, 0.8535, 0.3379, 0.8535, 0.3379, 0.8536, 0.3378, 0.8536, 0.3378, 0.8535, 0.3379, 0.8535, 0.3379, 0.8536, 0.3378, 0.8536, 0.3378, 0.8535, 0.3379, 0.8535, 0.3379, 0.8536, 0.3378, 0.8536, 0.3378, 0.8535, 0.3379, 0.8535, 0.3379, 0.8536, 0.3378, 0.8536, 0.3378, 0.8535, 0.3379, 0.8535, 0.3379, 0.8536, 0.3378, 0.8536, 0.3378, 0.8535, 0.3379, 0.8535, 0.3379, 0.8536, 0.3378, 0.8536, 0.3378, 0.8535, 0.3379, 0.8535, 0.3379, 0.8536, 0.3378, 0.8536, 0.3378, 0.8535, 0.3379, 0.8535, 0.3379, 0.8536, 0.3378, 0.8536, 0.3378, 0.8535, 0.3379, 0.8535, 0.3379, 0.8536, 0.3378, 0.8536, 0.3378, 0.8535, 0.3379, 0.8535, 0.3379, 0.8536, 0.3378, 0.8536, 0.3378, 0.8535, 0.3379, 0.8535, 0.3379, 0.8536, 0.3378, 0.8536, 0.3379, 0.8536, 0.3379, 0.8535, 0.3379, 0.8535, 0.3379, 0.8535, 0.3378, 0.8535, 0.3378, 0.8535, 0.3378, 0.8535, 0.3379, 0.8535, 0.3379, 0.8536, 0.3378, 0.8536, 0.3378, 0.8535, 0.3379, 0.8535, 0.3379, 0.8536, 0.3378, 0.8536, 0.3378, 0.8535, 0.3379, 0.8535, 0.3379, 0.8536, 0.3378, 0.8536, 0.3378, 0.8535, 0.3379, 0.8535, 0.3379, 0.8536, 0.3378, 0.8536, 0.3378, 0.8535, 0.3379, 0.8535, 0.3379, 0.8536, 0.3378, 0.8536, 0.3378, 0.8535, 0.3379, 0.8535, 0.3379, 0.8536, 0.3378, 0.8536, 0.3378, 0.8535, 0.3379, 0.8535, 0.3379, 0.8536, 0.3378, 0.8536, 0.3378, 0.8535, 0.3379, 0.8535, 0.3379, 0.8536, 0.3378, 0.8536, 0.3378, 0.8535, 0.3379, 0.8535, 0.3379, 0.8536, 0.3378, 0.8536, 0.3378, 0.8535, 0.3379, 0.8535, 0.3379, 0.8536, 0.3378, 0.8536, 0.1464, 0.1035, 0.1465, 0.1035, 0.1465, 0.1036, 0.1464, 0.1036, 0.1464, 0.1035, 0.1465, 0.1035, 0.1465, 0.1036, 0.1464, 0.1036, 0.3378, 0.8535, 0.3379, 0.8535, 0.3379, 0.8536, 0.3378, 0.8536, 0.3378, 0.8535, 0.3379, 0.8535, 0.3379, 0.8536, 0.3378, 0.8536, 0.3378, 0.8535, 0.3379, 0.8535, 0.3379, 0.8536, 0.3378, 0.8536, 0.3378, 0.8535, 0.3379, 0.8535, 0.3379, 0.8536, 0.3378, 0.8536, 0.3378, 0.8535, 0.3379, 0.8535, 0.3379, 0.8536, 0.3378, 0.8536, 0.3378, 0.8535, 0.3379, 0.8535, 0.3379, 0.8536, 0.3378, 0.8536, 0.3378, 0.8535, 0.3379, 0.8535, 0.3379, 0.8536, 0.3378, 0.8536, 0.1464, 0.1035, 0.1465, 0.1035, 0.1465, 0.1036, 0.1464, 0.1036, 0.3378, 0.8535, 0.3379, 0.8535, 0.3379, 0.8536, 0.3378, 0.8536, 0.3378, 0.8535, 0.3379, 0.8535, 0.3379, 0.8536, 0.3378, 0.8536, 0.3378, 0.8535, 0.3379, 0.8535, 0.3379, 0.8536, 0.3378, 0.8536, 0.9531, 0.08784, 0.9532, 0.08784, 0.9532, 0.08794, 0.9531, 0.08794, 0.9531, 0.08784, 0.9532, 0.08784, 0.9532, 0.08794, 0.9531, 0.08794, 0.9531, 0.08784, 0.9532, 0.08784, 0.9532, 0.08794, 0.9531, 0.08794, 0.9531, 0.08784, 0.9532, 0.08784, 0.9532, 0.08794, 0.9531, 0.08794, 0.9531, 0.08784, 0.9532, 0.08784, 0.9532, 0.08794, 0.9531, 0.08794, 0.9531, 0.08784, 0.9532, 0.08784, 0.9532, 0.08794, 0.9531, 0.08794, 0.9531, 0.08784, 0.9532, 0.08784, 0.9532, 0.08794, 0.9531, 0.08794, 0.9531, 0.08784, 0.9532, 0.08784, 0.9532, 0.08794, 0.9531, 0.08794, 0.9531, 0.08784, 0.9532, 0.08784, 0.9532, 0.08794, 0.9531, 0.08794, 0.9531, 0.08784, 0.9532, 0.08784, 0.9532, 0.08794, 0.9531, 0.08794, 0.9531, 0.08784, 0.9532, 0.08784, 0.9532, 0.08794, 0.9531, 0.08794, 0.9531, 0.08784, 0.9532, 0.08784, 0.9532, 0.08794, 0.9531, 0.08794, 0.9531, 0.08784, 0.9532, 0.08784, 0.9532, 0.08794, 0.9531, 0.08794, 0.9531, 0.08784, 0.9532, 0.08784, 0.9532, 0.08794, 0.9531, 0.08794, 0.9531, 0.08784, 0.9532, 0.08784, 0.9532, 0.08794, 0.9531, 0.08794, 0.9531, 0.08784, 0.9532, 0.08784, 0.9532, 0.08794, 0.9531, 0.08794, 0.9531, 0.08784, 0.9532, 0.08784, 0.9532, 0.08794, 0.9531, 0.08794, 0.9531, 0.08794, 0.9531, 0.08794, 0.9532, 0.08793, 0.9532, 0.08791, 0.9532, 0.08789, 0.9532, 0.08787, 0.9532, 0.08786, 0.9531, 0.08784, 0.9531, 0.08784, 0.9531, 0.08784, 0.9531, 0.08786, 0.9531, 0.08787, 0.9531, 0.08789, 0.9531, 0.08791, 0.9531, 0.08793, 0.9531, 0.08794, 0.9531, 0.08784, 0.9532, 0.08784, 0.9532, 0.08794, 0.9531, 0.08794, 0.9531, 0.08784, 0.9532, 0.08784, 0.9532, 0.08794, 0.9531, 0.08794, 0.9531, 0.08784, 0.9532, 0.08784, 0.9532, 0.08794, 0.9531, 0.08794, 0.9531, 0.08784, 0.9532, 0.08784, 0.9532, 0.08794, 0.9531, 0.08794, 0.9531, 0.08784, 0.9532, 0.08784, 0.9532, 0.08794, 0.9531, 0.08794, 0.9531, 0.08784, 0.9532, 0.08784, 0.9532, 0.08794, 0.9531, 0.08794, 0.9531, 0.08784, 0.9532, 0.08784, 0.9532, 0.08794, 0.9531, 0.08794, 0.9531, 0.08784, 0.9532, 0.08784, 0.9532, 0.08794, 0.9531, 0.08794, 0.9531, 0.08784, 0.9532, 0.08784, 0.9532, 0.08794, 0.9531, 0.08794, 0.9531, 0.08784, 0.9532, 0.08784, 0.9532, 0.08794, 0.9531, 0.08794, 0.9531, 0.08784, 0.9532, 0.08784, 0.9532, 0.08794, 0.9531, 0.08794, 0.9531, 0.08784, 0.9532, 0.08784, 0.9532, 0.08794, 0.9531, 0.08794, 0.9531, 0.08784, 0.9532, 0.08784, 0.9532, 0.08794, 0.9531, 0.08794, 0.9531, 0.08784, 0.9532, 0.08784, 0.9532, 0.08794, 0.9531, 0.08794, 0.9531, 0.08784, 0.9532, 0.08784, 0.9532, 0.08794, 0.9531, 0.08794, 0.9531, 0.08784, 0.9532, 0.08784, 0.9532, 0.08794, 0.9531, 0.08794, 0.4238, 0.5546, 0.4239, 0.5546, 0.4239, 0.5547, 0.4238, 0.5547, 0.4238, 0.5546, 0.4239, 0.5546, 0.4239, 0.5547, 0.4238, 0.5547, 0.4238, 0.5546, 0.4239, 0.5546, 0.4239, 0.5547, 0.4238, 0.5547, 0.4238, 0.5546, 0.4239, 0.5546, 0.4239, 0.5547, 0.4238, 0.5547, 0.4238, 0.5546, 0.4239, 0.5546, 0.4239, 0.5547, 0.4238, 0.5547, 0.4238, 0.5546, 0.4239, 0.5546, 0.4239, 0.5547, 0.4238, 0.5547, 0.4238, 0.5546, 0.4239, 0.5546, 0.4239, 0.5547, 0.4238, 0.5547, 0.4238, 0.5546, 0.4239, 0.5546, 0.4239, 0.5547, 0.4238, 0.5547, 0.4238, 0.5546, 0.4239, 0.5546, 0.4239, 0.5547, 0.4238, 0.5547, 0.4238, 0.5546, 0.4239, 0.5546, 0.4239, 0.5547, 0.4238, 0.5547, 0.4238, 0.5546, 0.4239, 0.5546, 0.4239, 0.5547, 0.4238, 0.5547, 0.4238, 0.5546, 0.4239, 0.5546, 0.4239, 0.5547, 0.4238, 0.5547, 0.4238, 0.5546, 0.4239, 0.5546, 0.4239, 0.5547, 0.4238, 0.5547, 0.4238, 0.5546, 0.4239, 0.5546, 0.4239, 0.5547, 0.4238, 0.5547, 0.4238, 0.5546, 0.4239, 0.5546, 0.4239, 0.5547, 0.4238, 0.5547, 0.4238, 0.5546, 0.4239, 0.5546, 0.4239, 0.5547, 0.4238, 0.5547, 0.3272, 0.1738, 0.3272, 0.1738, 0.3272, 0.1738, 0.3272, 0.1738, 0.9531, 0.08784, 0.9532, 0.08784, 0.9532, 0.08794, 0.9531, 0.08794, 0.9531, 0.08784, 0.9532, 0.08784, 0.9532, 0.08794, 0.9531, 0.08794, 0.9531, 0.08784, 0.9532, 0.08784, 0.9532, 0.08794, 0.9531, 0.08794, 0.9531, 0.08784, 0.9532, 0.08784, 0.9532, 0.08794, 0.9531, 0.08794, 0.9531, 0.08784, 0.9532, 0.08784, 0.9532, 0.08794, 0.9531, 0.08794, 0.9531, 0.08784, 0.9532, 0.08784, 0.9532, 0.08794, 0.9531, 0.08794, 0.9531, 0.08784, 0.9532, 0.08784, 0.9532, 0.08794, 0.9531, 0.08794, 0.9531, 0.08784, 0.9532, 0.08784, 0.9532, 0.08794, 0.9531, 0.08794, 0.9531, 0.08784, 0.9532, 0.08784, 0.9532, 0.08794, 0.9531, 0.08794, 0.9531, 0.08784, 0.9532, 0.08784, 0.9532, 0.08794, 0.9531, 0.08794, 0.9531, 0.08784, 0.9532, 0.08784, 0.9532, 0.08794, 0.9531, 0.08794, 0.9531, 0.08784, 0.9532, 0.08784, 0.9532, 0.08794, 0.9531, 0.08794, 0.9531, 0.08784, 0.9532, 0.08784, 0.9532, 0.08794, 0.9531, 0.08794, 0.9531, 0.08784, 0.9532, 0.08784, 0.9532, 0.08794, 0.9531, 0.08794, 0.9531, 0.08784, 0.9532, 0.08784, 0.9532, 0.08794, 0.9531, 0.08794, 0.3272, 0.1738, 0.3272, 0.1738, 0.3272, 0.1738, 0.3272, 0.1738, 0.3272, 0.1738, 0.3272, 0.1738, 0.3272, 0.1738, 0.3272, 0.1738, 0.3272, 0.1738, 0.3272, 0.1738, 0.3272, 0.1738, 0.3272, 0.1738, 0.3272, 0.1738, 0.3272, 0.1738, 0.3272, 0.1738, 0.3272, 0.1738, 0.3272, 0.1738, 0.3272, 0.1738, 0.3272, 0.1738, 0.3272, 0.1738, 0.3272, 0.1738, 0.3272, 0.1738, 0.3272, 0.1738, 0.3272, 0.1738, 0.3272, 0.1738, 0.3272, 0.1738, 0.3272, 0.1738, 0.3272, 0.1738, 0.3272, 0.1738, 0.3272, 0.1738, 0.3272, 0.1738, 0.3272, 0.1738, 0.3272, 0.1738, 0.3272, 0.1738, 0.3272, 0.1738, 0.3272, 0.1738, 0.3272, 0.1738, 0.3272, 0.1738, 0.3272, 0.1738, 0.3272, 0.1738, 0.3272, 0.1738, 0.3272, 0.1738, 0.3272, 0.1738, 0.3272, 0.1738, 0.3272, 0.1738, 0.3272, 0.1738, 0.3272, 0.1738, 0.3272, 0.1738, 0.3272, 0.1738, 0.3272, 0.1738, 0.3272, 0.1738, 0.3272, 0.1738, 0.3272, 0.1738, 0.3272, 0.1738, 0.3272, 0.1738, 0.3272, 0.1738, 0.3272, 0.1738, 0.3272, 0.1738, 0.3272, 0.1738, 0.3272, 0.1738, 0.3272, 0.1738, 0.3272, 0.1738, 0.3272, 0.1738, 0.3272, 0.1738, 0.3272, 0.1738, 0.3272, 0.1738, 0.3272, 0.1738, 0.3272, 0.1738, 0.3272, 0.1738, 0.3272, 0.1738, 0.3272, 0.1738, 0.3272, 0.1738, 0.3272, 0.1738, 0.3272, 0.1738, 0.3272, 0.1738, 0.3272, 0.1738, 0.3272, 0.1738, 0.3272, 0.1738, 0.3272, 0.1738, 0.3272, 0.1738, 0.3272, 0.1738, 0.3272, 0.1738, 0.3272, 0.1738, 0.3272, 0.1738, 0.3272, 0.1738, 0.3272, 0.1738, 0.3272, 0.1738, 0.3272, 0.1738, 0.3272, 0.1738, 0.3272, 0.1738, 0.3272, 0.1738, 0.3272, 0.1738, 0.3272, 0.1738, 0.3272, 0.1738, 0.3272, 0.1738, 0.3272, 0.1738, 0.3272, 0.1738, 0.3272, 0.1738, 0.3272, 0.1738, 0.3272, 0.1738, 0.3272, 0.1738, 0.3272, 0.1738, 0.3272, 0.1738, 0.3272, 0.1738, 0.3272, 0.1738, 0.3272, 0.1738, 0.3272, 0.1738, 0.3272, 0.1738, 0.3272, 0.1738, 0.3272, 0.1738, 0.3272, 0.1738, 0.3272, 0.1738, 0.3272, 0.1738, 0.3272, 0.1738, 0.3272, 0.1738, 0.3272, 0.1738, 0.3272, 0.1738, 0.3272, 0.1738, 0.3272, 0.1738, 0.3272, 0.1738, 0.3272, 0.1738, 0.3272, 0.1738, 0.3272, 0.1738, 0.3272, 0.1738, 0.3272, 0.1738, 0.3272, 0.1738, 0.3272, 0.1738, 0.3272, 0.1738, 0.3272, 0.1738, 0.3272, 0.1738, 0.3272, 0.1738, 0.3272, 0.1738, 0.3272, 0.1738, 0.3272, 0.1738, 0.3272, 0.1738, 0.3272, 0.1738, 0.3272, 0.1738, 0.3272, 0.1738, 0.3272, 0.1738, 0.3272, 0.1738, 0.3272, 0.1738, 0.3272, 0.1738, 0.3272, 0.1738, 0.3272, 0.1738, 0.3272, 0.1738, 0.3272, 0.1738, 0.3272, 0.1738, 0.3272, 0.1738, 0.3272, 0.1738, 0.3272, 0.1738, 0.3272, 0.1738, 0.3272, 0.1738, 0.3272, 0.1738, 0.3272, 0.1738, 0.3272, 0.1738, 0.3272, 0.1738, 0.3272, 0.1738, 0.3272, 0.1738, 0.3272, 0.1738, 0.3272, 0.1738, 0.3272, 0.1738, 0.3272, 0.1738, 0.3272, 0.1738, 0.3272, 0.1738, 0.3272, 0.1738, 0.3272, 0.1738, 0.3272, 0.1738, 0.3272, 0.1738, 0.3272, 0.1738, 0.3272, 0.1738, 0.3272, 0.1738, 0.3272, 0.1738, 0.3272, 0.1738, 0.3272, 0.1738, 0.3272, 0.1738, 0.3272, 0.1738, 0.3272, 0.1738, 0.3272, 0.1738, 0.3272, 0.1738, 0.3272, 0.1738, 0.3272, 0.1738, 0.3272, 0.1738, 0.3272, 0.1738, 0.3272, 0.1738, 0.3272, 0.1738, 0.3272, 0.1738, 0.3272, 0.1738, 0.3272, 0.1738, 0.3272, 0.1738, 0.3272, 0.1738, 0.3272, 0.1738, 0.3272, 0.1738, 0.3272, 0.1738, 0.3272, 0.1738, 0.3272, 0.1738, 0.3272, 0.1738, 0.3272, 0.1738, 0.3272, 0.1738, 0.3272, 0.1738, 0.3272, 0.1738, 0.3272, 0.1738, 0.3272, 0.1738, 0.3272, 0.1738, 0.3272, 0.1738, 0.3272, 0.1738, 0.3272, 0.1738, 0.3272, 0.1738, 0.3272, 0.1738, 0.3272, 0.1738, 0.3272, 0.1738, 0.3272, 0.1738, 0.3272, 0.1738, 0.3272, 0.1738, 0.3272, 0.1738, 0.3272, 0.1738, 0.3272, 0.1738, 0.3272, 0.1738, 0.3272, 0.1738, 0.3272, 0.1738, 0.3272, 0.1738, 0.3272, 0.1738, 0.3272, 0.1738, 0.3272, 0.1738, 0.3272, 0.1738, 0.3272, 0.1738, 0.3272, 0.1738, 0.3272, 0.1738, 0.3272, 0.1738, 0.3272, 0.1738, 0.3272, 0.1738, 0.3272, 0.1738, 0.3272, 0.1738, 0.3272, 0.1738, 0.3272, 0.1738, 0.3272, 0.1738, 0.3272, 0.1738, 0.3272, 0.1738, 0.3272, 0.1738, 0.3272, 0.1738, 0.3272, 0.1738, 0.3272, 0.1738, 0.3272, 0.1738, 0.3272, 0.1738, 0.3272, 0.1738, 0.3272, 0.1738, 0.3272, 0.1738, 0.3272, 0.1738, 0.3272, 0.1738, 0.3272, 0.1738, 0.3272, 0.1738, 0.3272, 0.1738, 0.3272, 0.1738, 0.3272, 0.1738, 0.3272, 0.1738, 0.3272, 0.1738, 0.3272, 0.1738, 0.3272, 0.1738, 0.3272, 0.1738, 0.3272, 0.1738, 0.3272, 0.1738, 0.3272, 0.1738, 0.3272, 0.1738, 0.3272, 0.1738, 0.3272, 0.1738, 0.3272, 0.1738, 0.3272, 0.1738, 0.3272, 0.1738, 0.3272, 0.1738, 0.3272, 0.1738, 0.3272, 0.1738, 0.3272, 0.1738, 0.3272, 0.1738, 0.3272, 0.1738, 0.3272, 0.1738, 0.3272, 0.1738, 0.3272, 0.1738, 0.3272, 0.1738, 0.3272, 0.1738, 0.3272, 0.1738, 0.3272, 0.1738, 0.9531, 0.08784, 0.9532, 0.08784, 0.9532, 0.08794, 0.9531, 0.08794, 0.9531, 0.08784, 0.9532, 0.08784, 0.9532, 0.08794, 0.9531, 0.08794, 0.9531, 0.08784, 0.9532, 0.08784, 0.9532, 0.08794, 0.9531, 0.08794, 0.9531, 0.08784, 0.9532, 0.08784, 0.9532, 0.08794, 0.9531, 0.08794, 0.9531, 0.08784, 0.9532, 0.08784, 0.9532, 0.08794, 0.9531, 0.08794, 0.9531, 0.08784, 0.9532, 0.08784, 0.9532, 0.08794, 0.9531, 0.08794, 0.9531, 0.08784, 0.9532, 0.08784, 0.9532, 0.08794, 0.9531, 0.08794, 0.9531, 0.08784, 0.9532, 0.08784, 0.9532, 0.08794, 0.9531, 0.08794, 0.9531, 0.08784, 0.9532, 0.08784, 0.9532, 0.08794, 0.9531, 0.08794, 0.9531, 0.08784, 0.9532, 0.08784, 0.9532, 0.08794, 0.9531, 0.08794, 0.9531, 0.08784, 0.9532, 0.08784, 0.9532, 0.08794, 0.9531, 0.08794, 0.9531, 0.08784, 0.9532, 0.08784, 0.9532, 0.08794, 0.9531, 0.08794, 0.9531, 0.08784, 0.9532, 0.08784, 0.9532, 0.08794, 0.9531, 0.08794, 0.9531, 0.08784, 0.9532, 0.08784, 0.9532, 0.08794, 0.9531, 0.08794, 0.9531, 0.08784, 0.9532, 0.08784, 0.9532, 0.08794, 0.9531, 0.08794, 0.3272, 0.1738, 0.3272, 0.1738, 0.3272, 0.1738, 0.3272, 0.1738, 0.4238, 0.5546, 0.4239, 0.5546, 0.4239, 0.5547, 0.4238, 0.5547, 0.4238, 0.5546, 0.4239, 0.5546, 0.4239, 0.5547, 0.4238, 0.5547, 0.4238, 0.5546, 0.4239, 0.5546, 0.4239, 0.5547, 0.4238, 0.5547, 0.4238, 0.5546, 0.4239, 0.5546, 0.4239, 0.5547, 0.4238, 0.5547, 0.4238, 0.5546, 0.4239, 0.5546, 0.4239, 0.5547, 0.4238, 0.5547, 0.4238, 0.5546, 0.4239, 0.5546, 0.4239, 0.5547, 0.4238, 0.5547, 0.4238, 0.5546, 0.4239, 0.5546, 0.4239, 0.5547, 0.4238, 0.5547, 0.4238, 0.5546, 0.4239, 0.5546, 0.4239, 0.5547, 0.4238, 0.5547, 0.4238, 0.5546, 0.4239, 0.5546, 0.4239, 0.5547, 0.4238, 0.5547, 0.4238, 0.5546, 0.4239, 0.5546, 0.4239, 0.5547, 0.4238, 0.5547, 0.4238, 0.5546, 0.4239, 0.5546, 0.4239, 0.5547, 0.4238, 0.5547, 0.4238, 0.5546, 0.4239, 0.5546, 0.4239, 0.5547, 0.4238, 0.5547, 0.4238, 0.5546, 0.4239, 0.5546, 0.4239, 0.5547, 0.4238, 0.5547, 0.4238, 0.5546, 0.4239, 0.5546, 0.4239, 0.5547, 0.4238, 0.5547, 0.4238, 0.5546, 0.4239, 0.5546, 0.4239, 0.5547, 0.4238, 0.5547, 0.4238, 0.5546, 0.4239, 0.5546, 0.4239, 0.5547, 0.4238, 0.5547, 0.9531, 0.08784, 0.9532, 0.08784, 0.9532, 0.08794, 0.9531, 0.08794, 0.9531, 0.08784, 0.9532, 0.08784, 0.9532, 0.08794, 0.9531, 0.08794, 0.9531, 0.08784, 0.9532, 0.08784, 0.9532, 0.08794, 0.9531, 0.08794, 0.9531, 0.08784, 0.9532, 0.08784, 0.9532, 0.08794, 0.9531, 0.08794, 0.9531, 0.08784, 0.9532, 0.08784, 0.9532, 0.08794, 0.9531, 0.08794, 0.9531, 0.08784, 0.9532, 0.08784, 0.9532, 0.08794, 0.9531, 0.08794, 0.9531, 0.08784, 0.9532, 0.08784, 0.9532, 0.08794, 0.9531, 0.08794, 0.9531, 0.08784, 0.9532, 0.08784, 0.9532, 0.08794, 0.9531, 0.08794, 0.9531, 0.08784, 0.9532, 0.08784, 0.9532, 0.08794, 0.9531, 0.08794, 0.9531, 0.08784, 0.9532, 0.08784, 0.9532, 0.08794, 0.9531, 0.08794, 0.9531, 0.08784, 0.9532, 0.08784, 0.9532, 0.08794, 0.9531, 0.08794, 0.9531, 0.08784, 0.9532, 0.08784, 0.9532, 0.08794, 0.9531, 0.08794, 0.9531, 0.08784, 0.9532, 0.08784, 0.9532, 0.08794, 0.9531, 0.08794, 0.9531, 0.08784, 0.9532, 0.08784, 0.9532, 0.08794, 0.9531, 0.08794, 0.9531, 0.08784, 0.9532, 0.08784, 0.9532, 0.08794, 0.9531, 0.08794, 0.9531, 0.08784, 0.9532, 0.08784, 0.9532, 0.08794, 0.9531, 0.08794, 0.9531, 0.08794, 0.9531, 0.08794, 0.9532, 0.08793, 0.9532, 0.08791, 0.9532, 0.08789, 0.9532, 0.08787, 0.9532, 0.08786, 0.9531, 0.08784, 0.9531, 0.08784, 0.9531, 0.08784, 0.9531, 0.08786, 0.9531, 0.08787, 0.9531, 0.08789, 0.9531, 0.08791, 0.9531, 0.08793, 0.9531, 0.08794, 0.9531, 0.08784, 0.9532, 0.08784, 0.9532, 0.08794, 0.9531, 0.08794, 0.9531, 0.08784, 0.9532, 0.08784, 0.9532, 0.08794, 0.9531, 0.08794, 0.9531, 0.08784, 0.9532, 0.08784, 0.9532, 0.08794, 0.9531, 0.08794, 0.9531, 0.08784, 0.9532, 0.08784, 0.9532, 0.08794, 0.9531, 0.08794, 0.9531, 0.08784, 0.9532, 0.08784, 0.9532, 0.08794, 0.9531, 0.08794, 0.9531, 0.08784, 0.9532, 0.08784, 0.9532, 0.08794, 0.9531, 0.08794, 0.9531, 0.08784, 0.9532, 0.08784, 0.9532, 0.08794, 0.9531, 0.08794, 0.9531, 0.08784, 0.9532, 0.08784, 0.9532, 0.08794, 0.9531, 0.08794, 0.9531, 0.08784, 0.9532, 0.08784, 0.9532, 0.08794, 0.9531, 0.08794, 0.9531, 0.08784, 0.9532, 0.08784, 0.9532, 0.08794, 0.9531, 0.08794, 0.9531, 0.08784, 0.9532, 0.08784, 0.9532, 0.08794, 0.9531, 0.08794, 0.9531, 0.08784, 0.9532, 0.08784, 0.9532, 0.08794, 0.9531, 0.08794, 0.9531, 0.08784, 0.9532, 0.08784, 0.9532, 0.08794, 0.9531, 0.08794, 0.9531, 0.08784, 0.9532, 0.08784, 0.9532, 0.08794, 0.9531, 0.08794, 0.9531, 0.08784, 0.9532, 0.08784, 0.9532, 0.08794, 0.9531, 0.08794, 0.9531, 0.08784, 0.9532, 0.08784, 0.9532, 0.08794, 0.9531, 0.08794, 0.9531, 0.08784, 0.9532, 0.08784, 0.9532, 0.08794, 0.9531, 0.08794, 0.3378, 0.8535, 0.3379, 0.8535, 0.3379, 0.8536, 0.3378, 0.8535, 0.3379, 0.8535, 0.3379, 0.8536, 0.3378, 0.8535, 0.3379, 0.8535, 0.3379, 0.8536, 0.3378, 0.8535, 0.3379, 0.8535, 0.3379, 0.8536, 0.3378, 0.8536, 0.3378, 0.8535, 0.3379, 0.8535, 0.3379, 0.8536, 0.3378, 0.8536, 0.3378, 0.8535, 0.3379, 0.8535, 0.3379, 0.8536, 0.3378, 0.8535, 0.3379, 0.8535, 0.3379, 0.8536, 0.3378, 0.8536, 0.3378, 0.8535, 0.3379, 0.8535, 0.3379, 0.8536, 0.3378, 0.8536, 0.3379, 0.8536, 0.3379, 0.8535, 0.3379, 0.8535, 0.3379, 0.8535, 0.3378, 0.8535, 0.3378, 0.8535, 0.3378, 0.8535, 0.3379, 0.8535, 0.3379, 0.8536, 0.3378, 0.8536, 0.3378, 0.8535, 0.3379, 0.8535, 0.3379, 0.8536, 0.3378, 0.8536, 0.3378, 0.8535, 0.3379, 0.8535, 0.3379, 0.8536, 0.3378, 0.8536, 0.3378, 0.8535, 0.3379, 0.8535, 0.3379, 0.8536, 0.3378, 0.8536, 0.3378, 0.8535, 0.3379, 0.8535, 0.3379, 0.8536, 0.3378, 0.8536, 0.3378, 0.8535, 0.3379, 0.8535, 0.3379, 0.8536, 0.3378, 0.8536, 0.3379, 0.8536, 0.3379, 0.8535, 0.3379, 0.8535, 0.3379, 0.8535, 0.3378, 0.8535, 0.3378, 0.8535, 0.3379, 0.8535, 0.3379, 0.8536, 0.3378, 0.8536, 0.05854, 0.9316, 0.05864, 0.9316, 0.05864, 0.9317, 0.05854, 0.9317, 0.3378, 0.8535, 0.3379, 0.8535, 0.3379, 0.8536, 0.3378, 0.8536, 0.3378, 0.8535, 0.3379, 0.8535, 0.3379, 0.8536, 0.05854, 0.9316, 0.05864, 0.9316, 0.05864, 0.9317, 0.05854, 0.9317, 0.3378, 0.8535, 0.3379, 0.8535, 0.3379, 0.8536, 0.3378, 0.8536, 0.05854, 0.9316, 0.05864, 0.9316, 0.05864, 0.9317, 0.05854, 0.9317, 0.3378, 0.8535, 0.3379, 0.8535, 0.3379, 0.8536, 0.3378, 0.8536, 0.05854, 0.9316, 0.05864, 0.9316, 0.05864, 0.9317, 0.05854, 0.9317, 0.3378, 0.8535, 0.3379, 0.8535, 0.3379, 0.8536, 0.3378, 0.8536, 0.3378, 0.8535, 0.3379, 0.8535, 0.3379, 0.8536, 0.3379, 0.8536, 0.3379, 0.8535, 0.3379, 0.8535, 0.3379, 0.8535, 0.3379, 0.8535, 0.3378, 0.8535, 0.3379, 0.8535, 0.05854, 0.9316, 0.05864, 0.9316, 0.05864, 0.9317, 0.05854, 0.9317, 0.3378, 0.8535, 0.3379, 0.8535, 0.3379, 0.8536, 0.3378, 0.8535, 0.3379, 0.8535, 0.3379, 0.8536, 0.05854, 0.9316, 0.05864, 0.9316, 0.05864, 0.9317, 0.05854, 0.9317, 0.05854, 0.9316, 0.05864, 0.9316, 0.05864, 0.9317, 0.05854, 0.9317, 0.05854, 0.9316, 0.05864, 0.9316, 0.05864, 0.9317, 0.05854, 0.9317, 0.05854, 0.9316, 0.05864, 0.9316, 0.05864, 0.9317, 0.05854, 0.9317, 0.05854, 0.9316, 0.05864, 0.9316, 0.05864, 0.9317, 0.05854, 0.9317, 0.05854, 0.9316, 0.05864, 0.9316, 0.05864, 0.9317, 0.05854, 0.9317, 0.3378, 0.8535, 0.3379, 0.8535, 0.3379, 0.8536, 0.3378, 0.8536, 0.3378, 0.8535, 0.3379, 0.8535, 0.3379, 0.8536, 0.3378, 0.8536, 0.05854, 0.9316, 0.05864, 0.9316, 0.05864, 0.9317, 0.05854, 0.9317, 0.05854, 0.9316, 0.05864, 0.9316, 0.05864, 0.9317, 0.05854, 0.9317, 0.3378, 0.8535, 0.3379, 0.8535, 0.3379, 0.8536, 0.3378, 0.8536, 0.05854, 0.9316, 0.05864, 0.9316, 0.05864, 0.9317, 0.05854, 0.9317, 0.3378, 0.8535, 0.3379, 0.8535, 0.3379, 0.8536, 0.3378, 0.8536, 0.3378, 0.8535, 0.3379, 0.8535, 0.3379, 0.8536, 0.3378, 0.8536, 0.3378, 0.8535, 0.3379, 0.8535, 0.3379, 0.8536, 0.3378, 0.8536, 0.3378, 0.8535, 0.3379, 0.8535, 0.3379, 0.8536, 0.3378, 0.8536, 0.3378, 0.8535, 0.3379, 0.8535, 0.3379, 0.8536, 0.3378, 0.8535, 0.3379, 0.8535, 0.3379, 0.8536, 0.3378, 0.8535, 0.3379, 0.8535, 0.3379, 0.8536, 0.3378, 0.8536, 0.3378, 0.8535, 0.3379, 0.8535, 0.3379, 0.8536, 0.3378, 0.8536, 0.3378, 0.8535, 0.3379, 0.8535, 0.3379, 0.8536, 0.3378, 0.8536, 0.3378, 0.8535, 0.3379, 0.8535, 0.3379, 0.8536, 0.164, 0.3925, 0.1641, 0.3925, 0.1641, 0.3926, 0.164, 0.3926, 0.164, 0.3925, 0.1641, 0.3925, 0.1641, 0.3926, 0.164, 0.3926, 0.164, 0.3925, 0.1641, 0.3925, 0.1641, 0.3926, 0.164, 0.3926, 0.164, 0.3925, 0.1641, 0.3925, 0.1641, 0.3926, 0.164, 0.3926, 0.164, 0.3925, 0.1641, 0.3925, 0.1641, 0.3926, 0.164, 0.3926, 0.164, 0.3925, 0.1641, 0.3925, 0.1641, 0.3926, 0.164, 0.3926, 0.164, 0.3925, 0.1641, 0.3925, 0.1641, 0.3926, 0.164, 0.3926, 0.164, 0.3925, 0.1641, 0.3925, 0.1641, 0.3926, 0.164, 0.3926, 0.4042, 0.3886, 0.4043, 0.3886, 0.4043, 0.3887, 0.4042, 0.3887, 0.4042, 0.3886, 0.4043, 0.3886, 0.4043, 0.3887, 0.4042, 0.3887, 0.4042, 0.3886, 0.4043, 0.3886, 0.4043, 0.3887, 0.4042, 0.3887, 0.4042, 0.3886, 0.4043, 0.3886, 0.4043, 0.3887, 0.4042, 0.3887, 0.4042, 0.3886, 0.4043, 0.3886, 0.4043, 0.3887, 0.4042, 0.3887, 0.4042, 0.3886, 0.4043, 0.3886, 0.4043, 0.3887, 0.4042, 0.3887, 0.4042, 0.3886, 0.4043, 0.3886, 0.4043, 0.3887, 0.4042, 0.3887, 0.4042, 0.3886, 0.4043, 0.3886, 0.4043, 0.3887, 0.4042, 0.3887, 0.3671, 0.3847, 0.3672, 0.3847, 0.3672, 0.3848, 0.3671, 0.3848, 0.3671, 0.3847, 0.3672, 0.3847, 0.3672, 0.3848, 0.3671, 0.3848, 0.3671, 0.3847, 0.3672, 0.3847, 0.3672, 0.3848, 0.3671, 0.3848, 0.3671, 0.3847, 0.3672, 0.3847, 0.3672, 0.3848, 0.3671, 0.3848, 0.3671, 0.3847, 0.3672, 0.3847, 0.3672, 0.3848, 0.3671, 0.3848, 0.3671, 0.3847, 0.3672, 0.3847, 0.3672, 0.3848, 0.3671, 0.3848, 0.09175, 0.8886, 0.09185, 0.8886, 0.09185, 0.8887, 0.09175, 0.8887, 0.09175, 0.8886, 0.09185, 0.8886, 0.09185, 0.8887, 0.09175, 0.8887, 0.09175, 0.8886, 0.09185, 0.8886, 0.09185, 0.8887, 0.09175, 0.8887, 0.3378, 0.8535, 0.3379, 0.8535, 0.3379, 0.8536, 0.3378, 0.8536, 0.09175, 0.8886, 0.09185, 0.8886, 0.09185, 0.8887, 0.09175, 0.8887, 0.09175, 0.8886, 0.09185, 0.8886, 0.09185, 0.8887, 0.09175, 0.8887, 0.09175, 0.8886, 0.09185, 0.8886, 0.09185, 0.8887, 0.09175, 0.8887, 0.09175, 0.8886, 0.09185, 0.8886, 0.09185, 0.8887, 0.09175, 0.8887, 0.09175, 0.8886, 0.09185, 0.8886, 0.09185, 0.8887, 0.09175, 0.8887, 0.09175, 0.8886, 0.09185, 0.8886, 0.09185, 0.8887, 0.09175, 0.8887, 0.09175, 0.8886, 0.09185, 0.8886, 0.09185, 0.8887, 0.09175, 0.8887, 0.09175, 0.8886, 0.09185, 0.8886, 0.09185, 0.8887, 0.09175, 0.8887, 0.3378, 0.8535, 0.3379, 0.8535, 0.3379, 0.8536, 0.3378, 0.8536, 0.09175, 0.8886, 0.09185, 0.8886, 0.09185, 0.8887, 0.09175, 0.8887, 0.3378, 0.8535, 0.3379, 0.8535, 0.3379, 0.8536, 0.3535, 0.6152, 0.3536, 0.6152, 0.3536, 0.6153, 0.09175, 0.8886, 0.09185, 0.8886, 0.09185, 0.8887, 0.09175, 0.8887, 0.09175, 0.8886, 0.09185, 0.8886, 0.09185, 0.8887, 0.09175, 0.8887, 0.09175, 0.8886, 0.09185, 0.8886, 0.09185, 0.8887, 0.09175, 0.8887, 0.09175, 0.8886, 0.09185, 0.8886, 0.09185, 0.8887, 0.09175, 0.8887, 0.3378, 0.8535, 0.3379, 0.8535, 0.3379, 0.8536, 0.3378, 0.8536, 0.09175, 0.8886, 0.09185, 0.8886, 0.09185, 0.8887, 0.09175, 0.8887, 0.3378, 0.8535, 0.3379, 0.8535, 0.3379, 0.8536, 0.3378, 0.8536, 0.09175, 0.8886, 0.09185, 0.8886, 0.09185, 0.8887, 0.09175, 0.8887, 0.09175, 0.8886, 0.09185, 0.8886, 0.09185, 0.8887, 0.09175, 0.8887, 0.09175, 0.8886, 0.09185, 0.8886, 0.09185, 0.8887, 0.09175, 0.8887, 0.09175, 0.8886, 0.09185, 0.8886, 0.09185, 0.8887, 0.09175, 0.8887, 0.09175, 0.8886, 0.09185, 0.8886, 0.09185, 0.8887, 0.09175, 0.8887, 0.3378, 0.8535, 0.3379, 0.8535, 0.3379, 0.8536, 0.09175, 0.8886, 0.09185, 0.8886, 0.09185, 0.8887, 0.09175, 0.8887, 0.3535, 0.6152, 0.3536, 0.6152, 0.3536, 0.6153, 0.09175, 0.8886, 0.09185, 0.8886, 0.09185, 0.8887, 0.09175, 0.8887, 0.3535, 0.6152, 0.3536, 0.6152, 0.3536, 0.6153, 0.3535, 0.6152, 0.3536, 0.6152, 0.3536, 0.6153, 0.3535, 0.6153, 0.3535, 0.6152, 0.3536, 0.6152, 0.3536, 0.6153, 0.3535, 0.6153, 0.09175, 0.8886, 0.09185, 0.8886, 0.09185, 0.8887, 0.09175, 0.8887, 0.09175, 0.8886, 0.09185, 0.8886, 0.09185, 0.8887, 0.09175, 0.8887, 0.09175, 0.8886, 0.09185, 0.8886, 0.09185, 0.8887, 0.09175, 0.8887, 0.09175, 0.8886, 0.09185, 0.8886, 0.09185, 0.8887, 0.09175, 0.8886, 0.09185, 0.8886, 0.09185, 0.8887, 0.09175, 0.8887, 0.09175, 0.8886, 0.09185, 0.8886, 0.09185, 0.8887, 0.09175, 0.8887, 0.09175, 0.8886, 0.09185, 0.8886, 0.09185, 0.8887, 0.09175, 0.8887, 0.09175, 0.8886, 0.09185, 0.8886, 0.09185, 0.8887, 0.09175, 0.8887, 0.09175, 0.8886, 0.09185, 0.8886, 0.09185, 0.8887, 0.09175, 0.8887, 0.3378, 0.8535, 0.3379, 0.8535, 0.3379, 0.8536, 0.3378, 0.8536, 0.09175, 0.8886, 0.09185, 0.8886, 0.09185, 0.8887, 0.09175, 0.8887, 0.09175, 0.8886, 0.09185, 0.8886, 0.09185, 0.8887, 0.09175, 0.8887, 0.1074, 0.09766, 0.1074, 0.09766, 0.1074, 0.09766, 0.1074, 0.09766, 0.1074, 0.09766, 0.1074, 0.09766, 0.1074, 0.09766, 0.1074, 0.09766, 0.1074, 0.09766, 0.1074, 0.09766, 0.1074, 0.09766, 0.1074, 0.09766, 0.1074, 0.09766, 0.1074, 0.09766, 0.1074, 0.09766, 0.1074, 0.09766, 0.1074, 0.09766, 0.1074, 0.09766, 0.1074, 0.09766, 0.1074, 0.09766, 0.1074, 0.09766, 0.1074, 0.09766, 0.1074, 0.09766, 0.1074, 0.09766, 0.1074, 0.09766, 0.1074, 0.09766, 0.1074, 0.09766, 0.1074, 0.09766, 0.1074, 0.09766, 0.1074, 0.09766, 0.1074, 0.09766, 0.1074, 0.09766, 0.1074, 0.09766, 0.1074, 0.09766, 0.1074, 0.09766, 0.1074, 0.09766, 0.1074, 0.09766, 0.1074, 0.09766, 0.1074, 0.09766, 0.1074, 0.09766, 0.1074, 0.09766, 0.1074, 0.09766, 0.1074, 0.09766, 0.1074, 0.09766, 0.1074, 0.09766, 0.1074, 0.09766, 0.1074, 0.09766, 0.1074, 0.09766, 0.1074, 0.09766, 0.1074, 0.09766, 0.1074, 0.09766, 0.1074, 0.09766, 0.1074, 0.09766, 0.1074, 0.09766, 0.1074, 0.09766, 0.1074, 0.09766, 0.1074, 0.09766, 0.1074, 0.09766, 0.1074, 0.09766, 0.1074, 0.09766, 0.1074, 0.09766, 0.1074, 0.09766, 0.1074, 0.09766, 0.1074, 0.09766, 0.1074, 0.09766, 0.1074, 0.09766, 0.1074, 0.09766, 0.1074, 0.09766, 0.1074, 0.09766, 0.1074, 0.09766, 0.1074, 0.09766, 0.1074, 0.09766, 0.1074, 0.09766, 0.1074, 0.09766, 0.1074, 0.09766, 0.1074, 0.09766, 0.1074, 0.09766, 0.1074, 0.09766, 0.1074, 0.09766, 0.1074, 0.09766, 0.1074, 0.09766, 0.1074, 0.09766, 0.1074, 0.09766, 0.1074, 0.09766, 0.1074, 0.09766, 0.1074, 0.09766, 0.1074, 0.09766, 0.1074, 0.09766, 0.1074, 0.09766, 0.1074, 0.09766, 0.1074, 0.09766, 0.1074, 0.09766, 0.1074, 0.09766, 0.1074, 0.09766, 0.1074, 0.09766, 0.1074, 0.09766, 0.1074, 0.09766, 0.1074, 0.09766, 0.1074, 0.09766, 0.1074, 0.09766, 0.1074, 0.09766, 0.1074, 0.09766, 0.1074, 0.09766, 0.1074, 0.09766, 0.1074, 0.09766, 0.1074, 0.09766, 0.1074, 0.09766, 0.1074, 0.09766, 0.1074, 0.09766, 0.1074, 0.09766, 0.1074, 0.09766, 0.1074, 0.09766, 0.1074, 0.09766, 0.1074, 0.09766, 0.1074, 0.09766, 0.1074, 0.09766, 0.1074, 0.09766, 0.1074, 0.09766, 0.1074, 0.09766, 0.1074, 0.09766, 0.1074, 0.09766, 0.1074, 0.09766, 0.1074, 0.09766, 0.1074, 0.09766, 0.1074, 0.09766, 0.1074, 0.09766])
me_cube_001.materials.append(mat_material_van)
me_cube_001.use_remesh_fix_poles = True
me_cube_001.use_remesh_preserve_attributes = False
me_cube_001.use_mirror_vertex_groups = False
me_cube_001.update()
me_cylinder = bpy.data.meshes.new('Cylinder')
me_cylinder.from_pydata([(-1.224, -0.033, -1.081), (-1.224, 0.4005, -1.081), (-1.034, -0.033, -1.043), (-1.034, 0.4005, -1.043), (-0.8739, -0.033, -0.9357), (-0.8739, 0.4005, -0.9357), (-0.7667, -0.033, -0.7752), (-0.7667, 0.4005, -0.7752), (-0.729, -0.033, -0.5859), (-0.729, 0.4005, -0.5859), (-0.7667, -0.033, -0.3965), (-0.7667, 0.4005, -0.3965), (-0.8739, -0.033, -0.236), (-0.8739, 0.4005, -0.236), (-1.034, -0.033, -0.1287), (-1.034, 0.4005, -0.1287), (-1.224, -0.033, -0.09105), (-1.224, 0.4005, -0.09105), (-1.413, -0.033, -0.1287), (-1.413, 0.4005, -0.1287), (-1.574, -0.033, -0.236), (-1.574, 0.4005, -0.236), (-1.681, -0.033, -0.3965), (-1.681, 0.4005, -0.3965), (-1.719, -0.033, -0.5859), (-1.719, 0.4005, -0.5859), (-1.681, -0.033, -0.7752), (-1.681, 0.4005, -0.7752), (-1.574, -0.033, -0.9357), (-1.574, 0.4005, -0.9357), (-1.413, -0.033, -1.043), (-1.413, 0.4005, -1.043)], [], [(0, 1, 3, 2), (2, 3, 5, 4), (4, 5, 7, 6), (6, 7, 9, 8), (8, 9, 11, 10), (10, 11, 13, 12), (12, 13, 15, 14), (14, 15, 17, 16), (16, 17, 19, 18), (18, 19, 21, 20), (20, 21, 23, 22), (22, 23, 25, 24), (24, 25, 27, 26), (26, 27, 29, 28), (3, 1, 31, 29, 27, 25, 23, 21, 19, 17, 15, 13, 11, 9, 7, 5), (28, 29, 31, 30), (30, 31, 1, 0)])
_uv = me_cylinder.uv_layers.new(name='UVMap')
_uv.uv.foreach_set('vector', [0.3329, 0.8485, 0.3429, 0.8485, 0.3429, 0.8585, 0.3329, 0.8585, 0.3329, 0.8485, 0.3429, 0.8485, 0.3429, 0.8585, 0.3329, 0.8585, 0.3329, 0.8485, 0.3429, 0.8485, 0.3429, 0.8585, 0.3329, 0.8585, 0.3329, 0.8485, 0.3429, 0.8485, 0.3429, 0.8585, 0.3329, 0.8585, 0.3329, 0.8485, 0.3429, 0.8485, 0.3429, 0.8585, 0.3329, 0.8585, 0.3329, 0.8485, 0.3429, 0.8485, 0.3429, 0.8585, 0.3329, 0.8585, 0.3329, 0.8485, 0.3429, 0.8485, 0.3429, 0.8585, 0.3329, 0.8585, 0.3329, 0.8485, 0.3429, 0.8485, 0.3429, 0.8585, 0.3329, 0.8585, 0.3329, 0.8485, 0.3429, 0.8485, 0.3429, 0.8585, 0.3329, 0.8585, 0.3329, 0.8485, 0.3429, 0.8485, 0.3429, 0.8585, 0.3329, 0.8585, 0.3329, 0.8485, 0.3429, 0.8485, 0.3429, 0.8585, 0.3329, 0.8585, 0.3329, 0.8485, 0.3429, 0.8485, 0.3429, 0.8585, 0.3329, 0.8585, 0.3329, 0.8485, 0.3429, 0.8485, 0.3429, 0.8585, 0.3329, 0.8585, 0.3329, 0.8485, 0.3429, 0.8485, 0.3429, 0.8585, 0.3329, 0.8585, 0.3379, 0.8585, 0.3398, 0.8581, 0.3414, 0.8571, 0.3425, 0.8554, 0.3429, 0.8535, 0.3425, 0.8516, 0.3414, 0.85, 0.3398, 0.8489, 0.3379, 0.8485, 0.336, 0.8489, 0.3344, 0.85, 0.3333, 0.8516, 0.3329, 0.8535, 0.3333, 0.8554, 0.3344, 0.8571, 0.336, 0.8581, 0.3329, 0.8485, 0.3429, 0.8485, 0.3429, 0.8585, 0.3329, 0.8585, 0.3329, 0.8485, 0.3429, 0.8485, 0.3429, 0.8585, 0.3329, 0.8585])
me_cylinder.materials.append(mat_material_van)
me_cylinder.use_remesh_fix_poles = True
me_cylinder.use_remesh_preserve_attributes = False
me_cylinder.use_mirror_vertex_groups = False
me_cylinder.update()
me_cube_003 = bpy.data.meshes.new('Cube.003')
me_cube_003.from_pydata([(-0.5, -0.5, 0.5883), (-0.4738, -0.5041, 1.546), (-0.5, 0.5, 0.5883), (-0.5, 0.5, 1.588), (0.5328, -0.544, 0.5317), (0.5563, -0.5477, 1.494), (0.5106, 0.5099, 0.5549), (0.4035, 0.6601, 1.736), (-0.6096, 9.313e-10, 0.4787), (-0.6065, -0.61, 1.083), (-0.6069, -0.0004223, 1.694), (-0.6096, 0.6096, 1.088), (0.001004, 0.6105, 0.4756), (-0.048, 0.681, 1.776), (0.5919, 0.7093, 1.072), (0.6133, -0.00487, 0.4723), (0.5637, 0.07095, 1.773), (0.6801, -0.7042, 0.9665), (0.003653, -0.6145, 0.4724), (0.06054, -0.6233, 1.6), (-0.8395, -1.211e-08, 1.088), (-0.001627, 0.8678, 1.075), (0.8503, -0.002168, 1.062), (0.03307, -0.8681, 1.033), (0.0, -5.588e-09, 0.2488), (0.0007582, 0.01586, 1.928)], [], [(0, 9, 20, 8), (9, 1, 10, 20), (20, 10, 3, 11), (8, 20, 11, 2), (2, 11, 21, 12), (11, 3, 13, 21), (21, 13, 7, 14), (12, 21, 14, 6), (6, 14, 22, 15), (14, 7, 16, 22), (22, 16, 5, 17), (15, 22, 17, 4), (4, 17, 23, 18), (17, 5, 19, 23), (23, 19, 1, 9), (18, 23, 9, 0), (2, 12, 24, 8), (12, 6, 15, 24), (24, 15, 4, 18), (8, 24, 18, 0), (7, 13, 25, 16), (13, 3, 10, 25), (25, 10, 1, 19), (16, 25, 19, 5)])
_uv = me_cube_003.uv_layers.new(name='UVMap')
_uv.uv.foreach_set('vector', [0.8593, 0.6035, 0.8594, 0.6035, 0.8594, 0.6036, 0.8593, 0.6036, 0.8593, 0.6035, 0.8594, 0.6035, 0.8594, 0.6036, 0.8593, 0.6036, 0.8593, 0.6035, 0.8594, 0.6035, 0.8594, 0.6036, 0.8593, 0.6036, 0.8593, 0.6035, 0.8594, 0.6035, 0.8594, 0.6036, 0.8593, 0.6036, 0.8593, 0.6035, 0.8594, 0.6035, 0.8594, 0.6036, 0.8593, 0.6036, 0.8593, 0.6035, 0.8594, 0.6035, 0.8594, 0.6036, 0.8593, 0.6036, 0.8593, 0.6035, 0.8594, 0.6035, 0.8594, 0.6036, 0.8593, 0.6036, 0.8593, 0.6035, 0.8594, 0.6035, 0.8594, 0.6036, 0.8593, 0.6036, 0.8593, 0.6035, 0.8594, 0.6035, 0.8594, 0.6036, 0.8593, 0.6036, 0.8593, 0.6035, 0.8594, 0.6035, 0.8594, 0.6036, 0.8593, 0.6036, 0.8593, 0.6035, 0.8594, 0.6035, 0.8594, 0.6036, 0.8593, 0.6036, 0.8593, 0.6035, 0.8594, 0.6035, 0.8594, 0.6036, 0.8593, 0.6036, 0.8593, 0.6035, 0.8594, 0.6035, 0.8594, 0.6036, 0.8593, 0.6036, 0.8593, 0.6035, 0.8594, 0.6035, 0.8594, 0.6036, 0.8593, 0.6036, 0.8593, 0.6035, 0.8594, 0.6035, 0.8594, 0.6036, 0.8593, 0.6036, 0.8593, 0.6035, 0.8594, 0.6035, 0.8594, 0.6036, 0.8593, 0.6036, 0.8593, 0.6035, 0.8594, 0.6035, 0.8594, 0.6036, 0.8593, 0.6036, 0.8593, 0.6035, 0.8594, 0.6035, 0.8594, 0.6036, 0.8593, 0.6036, 0.8593, 0.6035, 0.8594, 0.6035, 0.8594, 0.6036, 0.8593, 0.6036, 0.8593, 0.6035, 0.8594, 0.6035, 0.8594, 0.6036, 0.8593, 0.6036, 0.8593, 0.6035, 0.8594, 0.6035, 0.8594, 0.6036, 0.8593, 0.6036, 0.8593, 0.6035, 0.8594, 0.6035, 0.8594, 0.6036, 0.8593, 0.6036, 0.8593, 0.6035, 0.8594, 0.6035, 0.8594, 0.6036, 0.8593, 0.6036, 0.8593, 0.6035, 0.8594, 0.6035, 0.8594, 0.6036, 0.8593, 0.6036])
me_cube_003.materials.append(mat_material_van)
me_cube_003.use_remesh_fix_poles = True
me_cube_003.use_remesh_preserve_attributes = False
me_cube_003.use_mirror_vertex_groups = False
me_cube_003.update()
me_plane = bpy.data.meshes.new('Plane')
me_plane.from_pydata([(-1.788e-07, -1.0, -1.0), (0.0, -1.0, 1.0), (0.0, 1.0, -1.0), (1.788e-07, 1.0, 1.0), (-8.941e-08, 1.192e-07, -1.0), (-8.941e-08, -1.0, -1.192e-07), (8.941e-08, -1.192e-07, 1.0), (8.941e-08, 1.0, 1.192e-07), (0.0, 0.0, 0.0), (-1.341e-07, -0.5, -1.0), (-4.47e-08, -1.0, 0.5), (1.341e-07, 0.5, 1.0), (4.47e-08, 1.0, -0.5), (-4.47e-08, 0.5, -1.0), (-1.341e-07, -1.0, -0.5), (4.47e-08, -0.5, 1.0), (1.341e-07, 1.0, 0.5), (4.47e-08, 0.5, 5.96e-08), (-4.47e-08, -0.5, -5.96e-08), (-4.47e-08, 5.96e-08, -0.5), (4.47e-08, -5.96e-08, 0.5), (0.0, -0.5, 0.5), (-8.941e-08, -0.5, -0.5), (0.0, 0.5, -0.5), (8.941e-08, 0.5, 0.5), (-1.565e-07, -0.75, -1.0), (-2.235e-08, -1.0, 0.75), (1.565e-07, 0.75, 1.0), (2.235e-08, 1.0, -0.75), (-6.706e-08, 0.25, -1.0), (-1.118e-07, -1.0, -0.25), (6.706e-08, -0.25, 1.0), (1.118e-07, 1.0, 0.25), (6.706e-08, 0.75, 8.941e-08), (-2.235e-08, -0.25, -2.98e-08), (-6.706e-08, 8.941e-08, -0.75), (2.235e-08, -2.98e-08, 0.25), (-1.118e-07, -0.25, -1.0), (-6.706e-08, -1.0, 0.25), (1.118e-07, 0.25, 1.0), (6.706e-08, 1.0, -0.25), (-2.235e-08, 0.75, -1.0), (-1.565e-07, -1.0, -0.75), (2.235e-08, -0.75, 1.0), (1.565e-07, 1.0, 0.75), (2.235e-08, 0.25, 2.98e-08), (-6.706e-08, -0.75, -8.941e-08), (-2.235e-08, 2.98e-08, -0.25), (6.706e-08, -8.941e-08, 0.75), (2.235e-08, -0.25, 0.5), (-2.235e-08, -0.75, 0.5), (-2.235e-08, -0.5, 0.25), (2.235e-08, -0.5, 0.75), (-6.706e-08, -0.25, -0.5), (-1.118e-07, -0.75, -0.5), (-1.118e-07, -0.5, -0.75), (-6.706e-08, -0.5, -0.25), (2.235e-08, 0.75, -0.5), (-2.235e-08, 0.25, -0.5), (-2.235e-08, 0.5, -0.75), (2.235e-08, 0.5, -0.25), (1.118e-07, 0.75, 0.5), (6.706e-08, 0.25, 0.5), (6.706e-08, 0.5, 0.25), (1.118e-07, 0.5, 0.75), (8.941e-08, 0.25, 0.75), (4.47e-08, 0.25, 0.25), (8.941e-08, 0.75, 0.25), (0.0, 0.25, -0.25), (-4.47e-08, 0.25, -0.75), (0.0, 0.75, -0.75), (-8.941e-08, -0.75, -0.25), (-1.341e-07, -0.75, -0.75), (-8.941e-08, -0.25, -0.75), (0.0, -0.75, 0.75), (-4.47e-08, -0.75, 0.25), (0.0, -0.25, 0.25), (4.47e-08, -0.25, 0.75), (-4.47e-08, -0.25, -0.25), (4.47e-08, 0.75, -0.25), (1.341e-07, 0.75, 0.75)], [], [(80, 27, 3, 44), (79, 33, 7, 40), (78, 34, 8, 47), (77, 31, 6, 48), (76, 49, 20, 36), (75, 50, 21, 51), (74, 43, 15, 52), (73, 53, 19, 35), (72, 54, 22, 55), (71, 46, 18, 56), (70, 57, 12, 28), (69, 58, 23, 59), (68, 45, 17, 60), (67, 61, 16, 32), (66, 62, 24, 63), (65, 39, 11, 64), (62, 65, 64, 24), (20, 48, 65, 62), (48, 6, 39, 65), (45, 66, 63, 17), (8, 36, 66, 45), (36, 20, 62, 66), (33, 67, 32, 7), (17, 63, 67, 33), (63, 24, 61, 67), (58, 68, 60, 23), (19, 47, 68, 58), (47, 8, 45, 68), (29, 69, 59, 13), (4, 35, 69, 29), (35, 19, 58, 69), (41, 70, 28, 2), (13, 59, 70, 41), (59, 23, 57, 70), (54, 71, 56, 22), (14, 30, 71, 54), (30, 5, 46, 71), (25, 72, 55, 9), (0, 42, 72, 25), (42, 14, 54, 72), (37, 73, 35, 4), (9, 55, 73, 37), (55, 22, 53, 73), (50, 74, 52, 21), (10, 26, 74, 50), (26, 1, 43, 74), (46, 75, 51, 18), (5, 38, 75, 46), (38, 10, 50, 75), (34, 76, 36, 8), (18, 51, 76, 34), (51, 21, 49, 76), (49, 77, 48, 20), (21, 52, 77, 49), (52, 15, 31, 77), (53, 78, 47, 19), (22, 56, 78, 53), (56, 18, 34, 78), (57, 79, 40, 12), (23, 60, 79, 57), (60, 17, 33, 79), (61, 80, 44, 16), (24, 64, 80, 61), (64, 11, 27, 80)])
_uv = me_plane.uv_layers.new(name='UVMap')
_uv.uv.foreach_set('vector', [0.875, 0.875, 1.0, 0.875, 1.0, 1.0, 0.875, 1.0, 0.375, 0.875, 0.5, 0.875, 0.5, 1.0, 0.375, 1.0, 0.375, 0.375, 0.5, 0.375, 0.5, 0.5, 0.375, 0.5, 0.875, 0.375, 1.0, 0.375, 1.0, 0.5, 0.875, 0.5, 0.625, 0.375, 0.75, 0.375, 0.75, 0.5, 0.625, 0.5, 0.625, 0.125, 0.75, 0.125, 0.75, 0.25, 0.625, 0.25, 0.875, 0.125, 1.0, 0.125, 1.0, 0.25, 0.875, 0.25, 0.125, 0.375, 0.25, 0.375, 0.25, 0.5, 0.125, 0.5, 0.125, 0.125, 0.25, 0.125, 0.25, 0.25, 0.125, 0.25, 0.375, 0.125, 0.5, 0.125, 0.5, 0.25, 0.375, 0.25, 0.125, 0.875, 0.25, 0.875, 0.25, 1.0, 0.125, 1.0, 0.125, 0.625, 0.25, 0.625, 0.25, 0.75, 0.125, 0.75, 0.375, 0.625, 0.5, 0.625, 0.5, 0.75, 0.375, 0.75, 0.625, 0.875, 0.75, 0.875, 0.75, 1.0, 0.625, 1.0, 0.625, 0.625, 0.75, 0.625, 0.75, 0.75, 0.625, 0.75, 0.875, 0.625, 1.0, 0.625, 1.0, 0.75, 0.875, 0.75, 0.75, 0.625, 0.875, 0.625, 0.875, 0.75, 0.75, 0.75, 0.75, 0.5, 0.875, 0.5, 0.875, 0.625, 0.75, 0.625, 0.875, 0.5, 1.0, 0.5, 1.0, 0.625, 0.875, 0.625, 0.5, 0.625, 0.625, 0.625, 0.625, 0.75, 0.5, 0.75, 0.5, 0.5, 0.625, 0.5, 0.625, 0.625, 0.5, 0.625, 0.625, 0.5, 0.75, 0.5, 0.75, 0.625, 0.625, 0.625, 0.5, 0.875, 0.625, 0.875, 0.625, 1.0, 0.5, 1.0, 0.5, 0.75, 0.625, 0.75, 0.625, 0.875, 0.5, 0.875, 0.625, 0.75, 0.75, 0.75, 0.75, 0.875, 0.625, 0.875, 0.25, 0.625, 0.375, 0.625, 0.375, 0.75, 0.25, 0.75, 0.25, 0.5, 0.375, 0.5, 0.375, 0.625, 0.25, 0.625, 0.375, 0.5, 0.5, 0.5, 0.5, 0.625, 0.375, 0.625, 0.0, 0.625, 0.125, 0.625, 0.125, 0.75, 0.0, 0.75, 0.0, 0.5, 0.125, 0.5, 0.125, 0.625, 0.0, 0.625, 0.125, 0.5, 0.25, 0.5, 0.25, 0.625, 0.125, 0.625, 0.0, 0.875, 0.125, 0.875, 0.125, 1.0, 0.0, 1.0, 0.0, 0.75, 0.125, 0.75, 0.125, 0.875, 0.0, 0.875, 0.125, 0.75, 0.25, 0.75, 0.25, 0.875, 0.125, 0.875, 0.25, 0.125, 0.375, 0.125, 0.375, 0.25, 0.25, 0.25, 0.25, 0.0, 0.375, 0.0, 0.375, 0.125, 0.25, 0.125, 0.375, 0.0, 0.5, 0.0, 0.5, 0.125, 0.375, 0.125, 0.0, 0.125, 0.125, 0.125, 0.125, 0.25, 0.0, 0.25, 0.0, 0.0, 0.125, 0.0, 0.125, 0.125, 0.0, 0.125, 0.125, 0.0, 0.25, 0.0, 0.25, 0.125, 0.125, 0.125, 0.0, 0.375, 0.125, 0.375, 0.125, 0.5, 0.0, 0.5, 0.0, 0.25, 0.125, 0.25, 0.125, 0.375, 0.0, 0.375, 0.125, 0.25, 0.25, 0.25, 0.25, 0.375, 0.125, 0.375, 0.75, 0.125, 0.875, 0.125, 0.875, 0.25, 0.75, 0.25, 0.75, 0.0, 0.875, 0.0, 0.875, 0.125, 0.75, 0.125, 0.875, 0.0, 1.0, 0.0, 1.0, 0.125, 0.875, 0.125, 0.5, 0.125, 0.625, 0.125, 0.625, 0.25, 0.5, 0.25, 0.5, 0.0, 0.625, 0.0, 0.625, 0.125, 0.5, 0.125, 0.625, 0.0, 0.75, 0.0, 0.75, 0.125, 0.625, 0.125, 0.5, 0.375, 0.625, 0.375, 0.625, 0.5, 0.5, 0.5, 0.5, 0.25, 0.625, 0.25, 0.625, 0.375, 0.5, 0.375, 0.625, 0.25, 0.75, 0.25, 0.75, 0.375, 0.625, 0.375, 0.75, 0.375, 0.875, 0.375, 0.875, 0.5, 0.75, 0.5, 0.75, 0.25, 0.875, 0.25, 0.875, 0.375, 0.75, 0.375, 0.875, 0.25, 1.0, 0.25, 1.0, 0.375, 0.875, 0.375, 0.25, 0.375, 0.375, 0.375, 0.375, 0.5, 0.25, 0.5, 0.25, 0.25, 0.375, 0.25, 0.375, 0.375, 0.25, 0.375, 0.375, 0.25, 0.5, 0.25, 0.5, 0.375, 0.375, 0.375, 0.25, 0.875, 0.375, 0.875, 0.375, 1.0, 0.25, 1.0, 0.25, 0.75, 0.375, 0.75, 0.375, 0.875, 0.25, 0.875, 0.375, 0.75, 0.5, 0.75, 0.5, 0.875, 0.375, 0.875, 0.75, 0.875, 0.875, 0.875, 0.875, 1.0, 0.75, 1.0, 0.75, 0.75, 0.875, 0.75, 0.875, 0.875, 0.75, 0.875, 0.875, 0.75, 1.0, 0.75, 1.0, 0.875, 0.875, 0.875])
me_plane.materials.append(mat_material_reference)
me_plane.use_remesh_fix_poles = True
me_plane.use_remesh_preserve_attributes = False
me_plane.use_mirror_vertex_groups = False
me_plane.update()

# ---- objects
ob_light = bpy.data.objects.new('Light', light_light)
ob_camera = bpy.data.objects.new('Camera', cam_camera)
ob_cube = bpy.data.objects.new('Cube', me_cube_001)
ob_van = bpy.data.objects.new('Van', None)
ob_cylinder = bpy.data.objects.new('Cylinder', me_cylinder)
ob_cube_001 = bpy.data.objects.new('Cube.001', me_cube_003)
ob_cube_002 = bpy.data.objects.new('Cube.002', me_cube_003)
ob_cube_003 = bpy.data.objects.new('Cube.003', me_cube_003)
ob_cube_004 = bpy.data.objects.new('Cube.004', me_cube_003)
ob_cube_005 = bpy.data.objects.new('Cube.005', me_cube_003)
ob_cube_006 = bpy.data.objects.new('Cube.006', me_cube_003)
ob_cube_007 = bpy.data.objects.new('Cube.007', me_cube_003)
ob_cube_008 = bpy.data.objects.new('Cube.008', me_cube_003)
ob_cube_009 = bpy.data.objects.new('Cube.009', me_cube_003)
ob_cube_010 = bpy.data.objects.new('Cube.010', me_cube_003)
ob_cube_011 = bpy.data.objects.new('Cube.011', me_cube_003)
ob_cube_012 = bpy.data.objects.new('Cube.012', me_cube_003)
ob_cube_013 = bpy.data.objects.new('Cube.013', me_cube_003)
ob_point = bpy.data.objects.new('Point', light_point)
ob_reference = bpy.data.objects.new('Reference', me_plane)
ob_new_reference = bpy.data.objects.new('New Reference', img_ref_png)

# ---- transforms, parenting, visibility, modifiers, constraints
ob_light.parent = ob_van
ob_light.matrix_parent_inverse = Matrix(((0.5875, -0.8092, 0.0, -0.0), (0.8092, 0.5875, -0.0, 0.0), (0.0, -0.0, 1.0, -0.0), (-0.0, 0.0, -0.0, 1.0)))
ob_light.location = (8.44, -18.58, 13.44)
ob_light.rotation_euler = (-0.8653, 0.8914, -2.21)
ob_light.lock_rotations_4d = False
ob_light.empty_display_type = 'ARROWS'
ob_light.color = (0.0, 0.0, 0.0, 0.0)
ob_light.lineart.crease_threshold = 0.0
ob_camera.location = (16.32, -0.02345, 10.76)
ob_camera.rotation_euler = (1.047, -3.157e-08, 1.571)
ob_camera.lock_rotations_4d = False
ob_camera.empty_display_type = 'ARROWS'
ob_camera.color = (0.0, 0.0, 0.0, 0.0)
ob_camera.display_type = 'WIRE'
ob_camera.lineart.crease_threshold = 0.0
ob_cube.parent = ob_van
ob_cube.matrix_parent_inverse = Matrix(((1.0, -0.0, 0.0, -1.384), (-0.0, 1.0, -0.0, -5.793), (0.0, -0.0, 1.0, 1.932), (-0.0, 0.0, -0.0, 1.0)))
ob_cube.location = (1.358, 3.87, 1.99)
ob_cube.lineart.crease_threshold = 0.0
_m = ob_cube.modifiers.new('Mirror', 'MIRROR')
_m.use_clip = True
ob_van.location = (0.0, 0.0, 0.0)
ob_van.empty_display_type = 'ARROWS'
ob_van.lineart.crease_threshold = 0.0
ob_cylinder.parent = ob_cube
ob_cylinder.matrix_parent_inverse = Matrix(((1.0, -0.0, 0.0, 1.384), (-0.0, 1.0, -0.0, 5.793), (-0.0, 0.0, 1.0, -1.932), (-0.0, 0.0, -0.0, 1.0)))
ob_cylinder.location = (-0.7625, 0.2505, 0.006952)
ob_cylinder.lineart.crease_threshold = 0.0
ob_cube_001.parent = ob_van
ob_cube_001.matrix_parent_inverse = Matrix(((0.794, 0.6079, 0.0, -0.0), (-0.6079, 0.794, -0.0, 0.0), (0.0, -0.0, 1.0, -0.0), (-0.0, 0.0, -0.0, 1.0)))
ob_cube_001.location = (4.747, 6.493, -5.96e-08)
ob_cube_001.lineart.crease_threshold = 0.0
ob_cube_002.parent = ob_van
ob_cube_002.matrix_parent_inverse = Matrix(((0.794, 0.6079, 0.0, -0.0), (-0.6079, 0.794, -0.0, 0.0), (0.0, -0.0, 1.0, -0.0), (-0.0, 0.0, -0.0, 1.0)))
ob_cube_002.location = (6.376, 6.661, -5.96e-08)
ob_cube_002.lineart.crease_threshold = 0.0
ob_cube_003.parent = ob_van
ob_cube_003.matrix_parent_inverse = Matrix(((0.794, 0.6079, 0.0, -0.0), (-0.6079, 0.794, -0.0, 0.0), (0.0, -0.0, 1.0, -0.0), (-0.0, 0.0, -0.0, 1.0)))
ob_cube_003.location = (5.586, 8.34, -5.96e-08)
ob_cube_003.lineart.crease_threshold = 0.0
ob_cube_004.parent = ob_van
ob_cube_004.matrix_parent_inverse = Matrix(((0.794, 0.6079, 0.0, -0.0), (-0.6079, 0.794, -0.0, 0.0), (0.0, -0.0, 1.0, -0.0), (-0.0, 0.0, -0.0, 1.0)))
ob_cube_004.location = (8.773, -4.423, -5.96e-08)
ob_cube_004.lineart.crease_threshold = 0.0
ob_cube_005.parent = ob_van
ob_cube_005.matrix_parent_inverse = Matrix(((0.794, 0.6079, 0.0, -0.0), (-0.6079, 0.794, -0.0, 0.0), (0.0, -0.0, 1.0, -0.0), (-0.0, 0.0, -0.0, 1.0)))
ob_cube_005.location = (11.06, -2.577, -5.96e-08)
ob_cube_005.lineart.crease_threshold = 0.0
ob_cube_006.parent = ob_van
ob_cube_006.matrix_parent_inverse = Matrix(((0.794, 0.6079, 0.0, -0.0), (-0.6079, 0.794, -0.0, 0.0), (0.0, -0.0, 1.0, -0.0), (-0.0, 0.0, -0.0, 1.0)))
ob_cube_006.location = (2.702, -12.58, -5.96e-08)
ob_cube_006.lineart.crease_threshold = 0.0
ob_cube_007.parent = ob_van
ob_cube_007.matrix_parent_inverse = Matrix(((0.794, 0.6079, 0.0, -0.0), (-0.6079, 0.794, -0.0, 0.0), (0.0, -0.0, 1.0, -0.0), (-0.0, 0.0, -0.0, 1.0)))
ob_cube_007.location = (1.575, -10.54, -5.96e-08)
ob_cube_007.lineart.crease_threshold = 0.0
ob_cube_008.parent = ob_van
ob_cube_008.matrix_parent_inverse = Matrix(((0.794, 0.6079, 0.0, -0.0), (-0.6079, 0.794, -0.0, 0.0), (0.0, -0.0, 1.0, -0.0), (-0.0, 0.0, -0.0, 1.0)))
ob_cube_008.location = (-6.729, -9.412, -5.96e-08)
ob_cube_008.lineart.crease_threshold = 0.0
ob_cube_009.parent = ob_van
ob_cube_009.matrix_parent_inverse = Matrix(((0.794, 0.6079, 0.0, -0.0), (-0.6079, 0.794, -0.0, 0.0), (0.0, -0.0, 1.0, -0.0), (-0.0, 0.0, -0.0, 1.0)))
ob_cube_009.location = (-8.802, -7.911, -5.96e-08)
ob_cube_009.lineart.crease_threshold = 0.0
ob_cube_010.parent = ob_van
ob_cube_010.matrix_parent_inverse = Matrix(((0.794, 0.6079, 0.0, -0.0), (-0.6079, 0.794, -0.0, 0.0), (0.0, -0.0, 1.0, -0.0), (-0.0, 0.0, -0.0, 1.0)))
ob_cube_010.location = (-9.077, -0.6102, -5.96e-08)
ob_cube_010.lineart.crease_threshold = 0.0
ob_cube_011.parent = ob_van
ob_cube_011.matrix_parent_inverse = Matrix(((0.794, 0.6079, 0.0, -0.0), (-0.6079, 0.794, -0.0, 0.0), (0.0, -0.0, 1.0, -0.0), (-0.0, 0.0, -0.0, 1.0)))
ob_cube_011.location = (-7.773, 1.882, -5.96e-08)
ob_cube_011.lineart.crease_threshold = 0.0
ob_cube_012.parent = ob_van
ob_cube_012.matrix_parent_inverse = Matrix(((0.794, 0.6079, 0.0, -0.0), (-0.6079, 0.794, -0.0, 0.0), (0.0, -0.0, 1.0, -0.0), (-0.0, 0.0, -0.0, 1.0)))
ob_cube_012.location = (-5.268, 11.26, -5.96e-08)
ob_cube_012.lineart.crease_threshold = 0.0
ob_cube_013.parent = ob_van
ob_cube_013.matrix_parent_inverse = Matrix(((0.794, 0.6079, 0.0, -0.0), (-0.6079, 0.794, -0.0, 0.0), (0.0, -0.0, 1.0, -0.0), (-0.0, 0.0, -0.0, 1.0)))
ob_cube_013.location = (-2.953, 11.24, -5.96e-08)
ob_cube_013.lineart.crease_threshold = 0.0
ob_point.parent = ob_van
ob_point.matrix_parent_inverse = Matrix(((1.0, -0.00231, 0.0, -0.0), (0.00231, 1.0, -0.0, 0.0), (0.0, -0.0, 1.0, -0.0), (-0.0, 0.0, -0.0, 1.0)))
ob_point.location = (-12.23, 7.529, 5.313)
ob_point.lineart.crease_threshold = 0.0
ob_reference.location = (0.0, 1.0, 5.0)
ob_reference.rotation_euler = (1.571, -2.22e-16, -3.142)
ob_reference.scale = (5.6, 5.6, 5.6)
ob_reference.color = (1.0, 1.0, 1.0, 0.1357)
ob_reference.lineart.crease_threshold = 0.0
ob_new_reference.location = (-0.04114, -0.7931, 4.251)
ob_new_reference.rotation_euler = (1.571, 0.0, 1.571)
ob_new_reference.scale = (2.17, 2.17, 2.17)
ob_new_reference.empty_display_type = 'IMAGE'
ob_new_reference.empty_display_size = 5.0
ob_new_reference.empty_image_depth = 'FRONT'
ob_new_reference.use_empty_image_alpha = True
ob_new_reference.color = (1.0, 1.0, 1.0, 0.3)
ob_new_reference.lineart.crease_threshold = 0.0

# ---- collection membership
col_collection.objects.link(ob_light)
col_collection.objects.link(ob_camera)
col_collection.objects.link(ob_cube)
col_collection.objects.link(ob_van)
col_collection.objects.link(ob_cylinder)
col_collection.objects.link(ob_cube_001)
col_collection.objects.link(ob_cube_002)
col_collection.objects.link(ob_cube_003)
col_collection.objects.link(ob_cube_004)
col_collection.objects.link(ob_cube_005)
col_collection.objects.link(ob_cube_006)
col_collection.objects.link(ob_cube_007)
col_collection.objects.link(ob_cube_008)
col_collection.objects.link(ob_cube_009)
col_collection.objects.link(ob_cube_010)
col_collection.objects.link(ob_cube_011)
col_collection.objects.link(ob_cube_012)
col_collection.objects.link(ob_cube_013)
col_collection.objects.link(ob_point)
col_reference.objects.link(ob_reference)
col_reference.objects.link(ob_new_reference)

# ---- scene / render settings (as saved in the file)
scene.camera = ob_camera
scene.frame_start = 1; scene.frame_end = 90; scene.frame_set(0)
scene.render.engine = 'CYCLES'
scene.render.image_settings.color_depth = '16'
scene.render.resolution_x = 470
scene.render.resolution_y = 260
scene.render.fps = 30
scene.cycles.use_denoising = False
scene.cycles.samples = 128
scene.cycles.sampling_pattern = 'TABULATED_SOBOL'
scene.cycles.use_adaptive_sampling = False
scene.cycles.use_light_tree = False
scene.view_settings.view_transform = 'Filmic'
bpy.context.view_layer.update()
